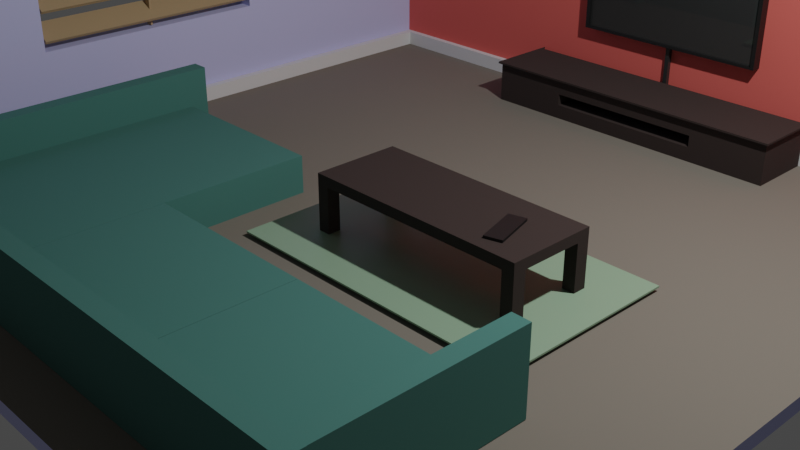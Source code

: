 # Source: low-polt-living-room-4.blend  (saved by Blender 3.5.10; exported with 4.5.12 LTS)
import bpy
from mathutils import Matrix  # noqa: F401  (used for matrix-valued properties, if any)

bpy.ops.wm.read_factory_settings(use_empty=True)
scene = bpy.context.scene
scene.name = 'Scene'

# ---- collections
col_collection = bpy.data.collections.new('Collection'); scene.collection.children.link(col_collection)

# ---- materials (node trees are filled in below, after node groups)
mat_wall1 = bpy.data.materials.new('Wall1')
mat_wall1.alpha_threshold = 0.0
mat_wall1.use_transparent_shadow = False
mat_wall1.roughness = 0.5
mat_wall1.line_color = (0.0, 0.0, 0.0, 1.0)
mat_wall2 = bpy.data.materials.new('Wall2')
mat_wall2.use_transparent_shadow = False
mat_floor = bpy.data.materials.new('Floor')
mat_floor.use_transparent_shadow = False
mat_wood = bpy.data.materials.new('Wood')
mat_wood.use_transparent_shadow = False
mat_carpet = bpy.data.materials.new('Carpet')
mat_carpet.use_transparent_shadow = False
mat_couch = bpy.data.materials.new('Couch')
mat_couch.use_transparent_shadow = False
mat_tv = bpy.data.materials.new('TV')
mat_tv.use_transparent_shadow = False
mat_tv_border = bpy.data.materials.new('TV Border')
mat_tv_border.use_transparent_shadow = False
mat_book1 = bpy.data.materials.new('Book1')
mat_book1.use_transparent_shadow = False
mat_pages = bpy.data.materials.new('Pages')
mat_pages.use_transparent_shadow = False
mat_photo_frame_border = bpy.data.materials.new('Photo Frame Border')
mat_photo_frame_border.use_transparent_shadow = False
mat_photo = bpy.data.materials.new('Photo')
mat_photo.use_transparent_shadow = False
mat_blinds = bpy.data.materials.new('Blinds')
mat_blinds.use_transparent_shadow = False
mat_book2 = bpy.data.materials.new('Book2')
mat_book2.use_transparent_shadow = False
mat_book6 = bpy.data.materials.new('Book6')
mat_book6.use_transparent_shadow = False
mat_book2_003 = bpy.data.materials.new('Book2.003')
mat_book2_003.use_transparent_shadow = False
mat_pagee = bpy.data.materials.new('Pagee')
mat_pagee.use_transparent_shadow = False
mat_book4 = bpy.data.materials.new('Book4')
mat_book4.use_transparent_shadow = False

# ---- material node trees
mat_wall1.use_nodes = True; mat_wall1.node_tree.nodes.clear()
_N = mat_wall1.node_tree.nodes; _L = mat_wall1.node_tree.links
n0 = _N.new('ShaderNodeOutputMaterial'); n0.name = 'Material Output'; n0.location = (300, 300)
n1 = _N.new('ShaderNodeBsdfPrincipled'); n1.name = 'Principled BSDF'; n1.location = (10, 300)
n1.distribution = 'GGX'
n1.subsurface_method = 'RANDOM_WALK_SKIN'
n1.inputs[0].default_value = (0.617, 0.6375, 1.0, 1.0)
n1.inputs[2].default_value = 1.0
n1.inputs[3].default_value = 1.45
n1.inputs[27].default_value = (0.0, 0.0, 0.0, 1.0)
n1.inputs[28].default_value = 1.0
_L.new(n1.outputs[0], n0.inputs[0])
n0.is_active_output = True
mat_wall2.use_nodes = True; mat_wall2.node_tree.nodes.clear()
_N = mat_wall2.node_tree.nodes; _L = mat_wall2.node_tree.links
n0 = _N.new('ShaderNodeBsdfPrincipled'); n0.name = 'Principled BSDF'; n0.location = (10, 300)
n0.distribution = 'GGX'
n0.subsurface_method = 'RANDOM_WALK_SKIN'
n0.inputs[0].default_value = (0.8, 0.1386, 0.115, 1.0)
n0.inputs[2].default_value = 1.0
n0.inputs[3].default_value = 1.45
n0.inputs[27].default_value = (0.0, 0.0, 0.0, 1.0)
n0.inputs[28].default_value = 1.0
n1 = _N.new('ShaderNodeOutputMaterial'); n1.name = 'Material Output'; n1.location = (300, 300)
_L.new(n0.outputs[0], n1.inputs[0])
n1.is_active_output = True
mat_floor.use_nodes = True; mat_floor.node_tree.nodes.clear()
_N = mat_floor.node_tree.nodes; _L = mat_floor.node_tree.links
n0 = _N.new('ShaderNodeBsdfPrincipled'); n0.name = 'Principled BSDF'; n0.location = (10, 300)
n0.distribution = 'GGX'
n0.subsurface_method = 'RANDOM_WALK_SKIN'
n0.inputs[0].default_value = (0.214, 0.191, 0.1574, 1.0)
n0.inputs[2].default_value = 1.0
n0.inputs[3].default_value = 1.45
n0.inputs[27].default_value = (0.0, 0.0, 0.0, 1.0)
n0.inputs[28].default_value = 1.0
n1 = _N.new('ShaderNodeOutputMaterial'); n1.name = 'Material Output'; n1.location = (300, 300)
_L.new(n0.outputs[0], n1.inputs[0])
n1.is_active_output = True
mat_wood.use_nodes = True; mat_wood.node_tree.nodes.clear()
_N = mat_wood.node_tree.nodes; _L = mat_wood.node_tree.links
n0 = _N.new('ShaderNodeBsdfPrincipled'); n0.name = 'Principled BSDF'; n0.location = (10, 300)
n0.distribution = 'GGX'
n0.subsurface_method = 'RANDOM_WALK_SKIN'
n0.inputs[0].default_value = (0.03967, 0.02644, 0.02345, 1.0)
n0.inputs[2].default_value = 1.0
n0.inputs[3].default_value = 1.45
n0.inputs[27].default_value = (0.0, 0.0, 0.0, 1.0)
n0.inputs[28].default_value = 1.0
n1 = _N.new('ShaderNodeOutputMaterial'); n1.name = 'Material Output'; n1.location = (300, 300)
_L.new(n0.outputs[0], n1.inputs[0])
n1.is_active_output = True
mat_carpet.use_nodes = True; mat_carpet.node_tree.nodes.clear()
_N = mat_carpet.node_tree.nodes; _L = mat_carpet.node_tree.links
n0 = _N.new('ShaderNodeBsdfPrincipled'); n0.name = 'Principled BSDF'; n0.location = (10, 300)
n0.distribution = 'GGX'
n0.subsurface_method = 'RANDOM_WALK_SKIN'
n0.inputs[0].default_value = (0.2877, 0.4385, 0.2932, 1.0)
n0.inputs[3].default_value = 1.45
n0.inputs[27].default_value = (0.0, 0.0, 0.0, 1.0)
n0.inputs[28].default_value = 1.0
n1 = _N.new('ShaderNodeOutputMaterial'); n1.name = 'Material Output'; n1.location = (300, 300)
_L.new(n0.outputs[0], n1.inputs[0])
n1.is_active_output = True
mat_couch.use_nodes = True; mat_couch.node_tree.nodes.clear()
_N = mat_couch.node_tree.nodes; _L = mat_couch.node_tree.links
n0 = _N.new('ShaderNodeBsdfPrincipled'); n0.name = 'Principled BSDF'; n0.location = (10, 300)
n0.distribution = 'GGX'
n0.subsurface_method = 'RANDOM_WALK_SKIN'
n0.inputs[0].default_value = (0.06663, 0.2086, 0.1812, 1.0)
n0.inputs[2].default_value = 1.0
n0.inputs[3].default_value = 1.45
n0.inputs[27].default_value = (0.0, 0.0, 0.0, 1.0)
n0.inputs[28].default_value = 1.0
n1 = _N.new('ShaderNodeOutputMaterial'); n1.name = 'Material Output'; n1.location = (300, 300)
_L.new(n0.outputs[0], n1.inputs[0])
n1.is_active_output = True
mat_tv.use_nodes = True; mat_tv.node_tree.nodes.clear()
_N = mat_tv.node_tree.nodes; _L = mat_tv.node_tree.links
n0 = _N.new('ShaderNodeBsdfPrincipled'); n0.name = 'Principled BSDF'; n0.location = (10, 300)
n0.distribution = 'GGX'
n0.subsurface_method = 'RANDOM_WALK_SKIN'
n0.inputs[0].default_value = (0.0331, 0.0331, 0.0331, 1.0)
n0.inputs[2].default_value = 0.0
n0.inputs[3].default_value = 1.45
n0.inputs[27].default_value = (0.0, 0.0, 0.0, 1.0)
n0.inputs[28].default_value = 1.0
n1 = _N.new('ShaderNodeOutputMaterial'); n1.name = 'Material Output'; n1.location = (300, 300)
_L.new(n0.outputs[0], n1.inputs[0])
n1.is_active_output = True
mat_tv_border.use_nodes = True; mat_tv_border.node_tree.nodes.clear()
_N = mat_tv_border.node_tree.nodes; _L = mat_tv_border.node_tree.links
n0 = _N.new('ShaderNodeBsdfPrincipled'); n0.name = 'Principled BSDF'; n0.location = (10, 300)
n0.distribution = 'GGX'
n0.subsurface_method = 'RANDOM_WALK_SKIN'
n0.inputs[0].default_value = (0.009019, 0.009019, 0.009019, 1.0)
n0.inputs[3].default_value = 1.45
n0.inputs[27].default_value = (0.0, 0.0, 0.0, 1.0)
n0.inputs[28].default_value = 1.0
n1 = _N.new('ShaderNodeOutputMaterial'); n1.name = 'Material Output'; n1.location = (300, 300)
_L.new(n0.outputs[0], n1.inputs[0])
n1.is_active_output = True
mat_book1.use_nodes = True; mat_book1.node_tree.nodes.clear()
_N = mat_book1.node_tree.nodes; _L = mat_book1.node_tree.links
n0 = _N.new('ShaderNodeBsdfPrincipled'); n0.name = 'Principled BSDF'; n0.location = (10, 300)
n0.distribution = 'GGX'
n0.subsurface_method = 'RANDOM_WALK_SKIN'
n0.inputs[0].default_value = (0.006834, 0.04955, 0.00529, 1.0)
n0.inputs[2].default_value = 1.0
n0.inputs[3].default_value = 1.45
n0.inputs[27].default_value = (0.0, 0.0, 0.0, 1.0)
n0.inputs[28].default_value = 1.0
n1 = _N.new('ShaderNodeOutputMaterial'); n1.name = 'Material Output'; n1.location = (300, 300)
_L.new(n0.outputs[0], n1.inputs[0])
n1.is_active_output = True
mat_pages.use_nodes = True; mat_pages.node_tree.nodes.clear()
_N = mat_pages.node_tree.nodes; _L = mat_pages.node_tree.links
n0 = _N.new('ShaderNodeBsdfPrincipled'); n0.name = 'Principled BSDF'; n0.location = (10, 300)
n0.distribution = 'GGX'
n0.subsurface_method = 'RANDOM_WALK_SKIN'
n0.inputs[0].default_value = (1.0, 1.0, 1.0, 1.0)
n0.inputs[2].default_value = 1.0
n0.inputs[3].default_value = 1.45
n0.inputs[27].default_value = (0.0, 0.0, 0.0, 1.0)
n0.inputs[28].default_value = 1.0
n1 = _N.new('ShaderNodeOutputMaterial'); n1.name = 'Material Output'; n1.location = (300, 300)
_L.new(n0.outputs[0], n1.inputs[0])
n1.is_active_output = True
mat_photo_frame_border.use_nodes = True; mat_photo_frame_border.node_tree.nodes.clear()
_N = mat_photo_frame_border.node_tree.nodes; _L = mat_photo_frame_border.node_tree.links
n0 = _N.new('ShaderNodeBsdfPrincipled'); n0.name = 'Principled BSDF'; n0.location = (10, 300)
n0.distribution = 'GGX'
n0.subsurface_method = 'RANDOM_WALK_SKIN'
n0.inputs[0].default_value = (0.04696, 0.008267, 0.004322, 1.0)
n0.inputs[3].default_value = 1.45
n0.inputs[27].default_value = (0.0, 0.0, 0.0, 1.0)
n0.inputs[28].default_value = 1.0
n1 = _N.new('ShaderNodeOutputMaterial'); n1.name = 'Material Output'; n1.location = (300, 300)
_L.new(n0.outputs[0], n1.inputs[0])
n1.is_active_output = True
mat_photo.use_nodes = True; mat_photo.node_tree.nodes.clear()
_N = mat_photo.node_tree.nodes; _L = mat_photo.node_tree.links
n0 = _N.new('ShaderNodeBsdfPrincipled'); n0.name = 'Principled BSDF'; n0.location = (10, 300)
n0.distribution = 'GGX'
n0.subsurface_method = 'RANDOM_WALK_SKIN'
n0.inputs[0].default_value = (0.8, 0.4615, 0.3514, 1.0)
n0.inputs[3].default_value = 1.45
n0.inputs[27].default_value = (0.0, 0.0, 0.0, 1.0)
n0.inputs[28].default_value = 1.0
n1 = _N.new('ShaderNodeOutputMaterial'); n1.name = 'Material Output'; n1.location = (300, 300)
_L.new(n0.outputs[0], n1.inputs[0])
n1.is_active_output = True
mat_blinds.use_nodes = True; mat_blinds.node_tree.nodes.clear()
_N = mat_blinds.node_tree.nodes; _L = mat_blinds.node_tree.links
n0 = _N.new('ShaderNodeBsdfPrincipled'); n0.name = 'Principled BSDF'; n0.location = (10, 300)
n0.distribution = 'GGX'
n0.subsurface_method = 'RANDOM_WALK_SKIN'
n0.inputs[0].default_value = (0.4735, 0.3419, 0.1912, 1.0)
n0.inputs[3].default_value = 1.45
n0.inputs[27].default_value = (0.0, 0.0, 0.0, 1.0)
n0.inputs[28].default_value = 1.0
n1 = _N.new('ShaderNodeOutputMaterial'); n1.name = 'Material Output'; n1.location = (300, 300)
_L.new(n0.outputs[0], n1.inputs[0])
n1.is_active_output = True
mat_book2.use_nodes = True; mat_book2.node_tree.nodes.clear()
_N = mat_book2.node_tree.nodes; _L = mat_book2.node_tree.links
n0 = _N.new('ShaderNodeBsdfPrincipled'); n0.name = 'Principled BSDF'; n0.location = (10, 300)
n0.distribution = 'GGX'
n0.subsurface_method = 'RANDOM_WALK_SKIN'
n0.inputs[0].default_value = (0.0009612, 0.001377, 0.03519, 1.0)
n0.inputs[2].default_value = 1.0
n0.inputs[3].default_value = 1.45
n0.inputs[27].default_value = (0.0, 0.0, 0.0, 1.0)
n0.inputs[28].default_value = 1.0
n1 = _N.new('ShaderNodeOutputMaterial'); n1.name = 'Material Output'; n1.location = (300, 300)
_L.new(n0.outputs[0], n1.inputs[0])
n1.is_active_output = True
mat_book6.use_nodes = True; mat_book6.node_tree.nodes.clear()
_N = mat_book6.node_tree.nodes; _L = mat_book6.node_tree.links
n0 = _N.new('ShaderNodeBsdfPrincipled'); n0.name = 'Principled BSDF'; n0.location = (10, 300)
n0.distribution = 'GGX'
n0.subsurface_method = 'RANDOM_WALK_SKIN'
n0.inputs[0].default_value = (0.1574, 0.03903, 0.03359, 1.0)
n0.inputs[2].default_value = 1.0
n0.inputs[3].default_value = 1.45
n0.inputs[27].default_value = (0.0, 0.0, 0.0, 1.0)
n0.inputs[28].default_value = 1.0
n1 = _N.new('ShaderNodeOutputMaterial'); n1.name = 'Material Output'; n1.location = (300, 300)
_L.new(n0.outputs[0], n1.inputs[0])
n1.is_active_output = True
mat_book2_003.use_nodes = True; mat_book2_003.node_tree.nodes.clear()
_N = mat_book2_003.node_tree.nodes; _L = mat_book2_003.node_tree.links
n0 = _N.new('ShaderNodeBsdfPrincipled'); n0.name = 'Principled BSDF'; n0.location = (10, 300)
n0.distribution = 'GGX'
n0.subsurface_method = 'RANDOM_WALK_SKIN'
n0.inputs[0].default_value = (0.001126, 0.004144, 0.03106, 1.0)
n0.inputs[2].default_value = 1.0
n0.inputs[3].default_value = 1.45
n0.inputs[27].default_value = (0.0, 0.0, 0.0, 1.0)
n0.inputs[28].default_value = 1.0
n1 = _N.new('ShaderNodeOutputMaterial'); n1.name = 'Material Output'; n1.location = (300, 300)
_L.new(n0.outputs[0], n1.inputs[0])
n1.is_active_output = True
mat_pagee.use_nodes = True; mat_pagee.node_tree.nodes.clear()
_N = mat_pagee.node_tree.nodes; _L = mat_pagee.node_tree.links
n0 = _N.new('ShaderNodeBsdfPrincipled'); n0.name = 'Principled BSDF'; n0.location = (10, 300)
n0.distribution = 'GGX'
n0.subsurface_method = 'RANDOM_WALK_SKIN'
n0.inputs[2].default_value = 1.0
n0.inputs[3].default_value = 1.45
n0.inputs[27].default_value = (0.0, 0.0, 0.0, 1.0)
n0.inputs[28].default_value = 1.0
n1 = _N.new('ShaderNodeOutputMaterial'); n1.name = 'Material Output'; n1.location = (300, 300)
_L.new(n0.outputs[0], n1.inputs[0])
n1.is_active_output = True
mat_book4.use_nodes = True; mat_book4.node_tree.nodes.clear()
_N = mat_book4.node_tree.nodes; _L = mat_book4.node_tree.links
n0 = _N.new('ShaderNodeBsdfPrincipled'); n0.name = 'Principled BSDF'; n0.location = (10, 300)
n0.distribution = 'GGX'
n0.subsurface_method = 'RANDOM_WALK_SKIN'
n0.inputs[0].default_value = (0.04423, 0.1693, 0.1789, 1.0)
n0.inputs[3].default_value = 1.45
n0.inputs[27].default_value = (0.0, 0.0, 0.0, 1.0)
n0.inputs[28].default_value = 1.0
n1 = _N.new('ShaderNodeOutputMaterial'); n1.name = 'Material Output'; n1.location = (300, 300)
_L.new(n0.outputs[0], n1.inputs[0])
n1.is_active_output = True

# ---- world
world_world = bpy.data.worlds.new('World'); scene.world = world_world
world_world.use_nodes = True; world_world.node_tree.nodes.clear()
_N = world_world.node_tree.nodes; _L = world_world.node_tree.links
n0 = _N.new('ShaderNodeOutputWorld'); n0.name = 'World Output'; n0.location = (300, 300)
n1 = _N.new('ShaderNodeBackground'); n1.name = 'Background'; n1.location = (10, 300)
n1.inputs[0].default_value = (0.05088, 0.05088, 0.05088, 1.0)
_L.new(n1.outputs[0], n0.inputs[0])
n0.is_active_output = True
world_world.color = (0.05088, 0.05088, 0.05088)
world_world.use_sun_shadow = False
world_world.sun_shadow_jitter_overblur = 0.0

# ---- cameras
cam_camera = bpy.data.cameras.new('Camera')
cam_camera.clip_end = 100.0
cam_camera.ortho_scale = 7.314

# ---- lights
light_light = bpy.data.lights.new('Light', 'POINT')
light_light.transmission_factor = 0.0
light_light.energy = 1000.0
light_light.shadow_soft_size = 0.1
light_light.shadow_maximum_resolution = 0.006
light_light.use_absolute_resolution = True

# ---- meshes
me_cube = bpy.data.meshes.new('Cube')
me_cube.from_pydata([(1.0, 1.021, 1.0), (1.0, 1.021, -1.0), (1.0, -1.0, 1.0), (1.0, -1.0, -1.0), (-1.037, 1.021, 1.0), (-1.037, 1.021, -1.0), (-1.037, -1.0, 1.0), (-1.037, -1.0, -1.0), (-0.938, 1.021, -1.0), (-0.938, -1.0, 1.0), (-0.938, -1.0, -1.0), (-0.938, 1.021, 1.0), (-1.037, 0.9296, -1.0), (1.0, 0.9502, 1.0), (-1.037, 0.9296, 1.0), (1.0, 0.9296, -1.0), (-0.938, 0.9296, -1.0), (-0.938, 0.9502, 1.0), (-1.037, 0.9296, -54.58), (-1.037, -1.0, -54.58), (-0.938, 1.021, -54.58), (-1.037, 1.021, -54.58), (1.0, 0.9296, -54.58), (1.0, 1.021, -54.58), (-0.938, -1.0, -54.58), (-0.938, 0.9296, -54.58), (-1.037, 0.2864, -1.0), (-1.037, -0.3568, -1.0), (1.0, 0.2864, 1.0), (1.0, -0.3568, 1.0), (-0.938, 0.2864, -1.0), (-0.938, -0.3568, -1.0), (-0.938, 0.2864, 1.0), (-0.938, -0.3568, 1.0), (-1.037, -0.3568, 1.0), (-1.037, 0.2864, 1.0), (1.0, -0.3568, -1.0), (1.0, 0.2864, -1.0), (-1.037, 0.2864, -54.58), (-1.037, -0.3568, -54.58), (-0.938, 0.2864, -54.58), (-0.938, -0.3568, -54.58), (-1.037, -1.0, -15.1), (-1.037, 0.9296, -15.1), (1.0, 0.9296, -15.1), (1.0, 1.021, -15.1), (-1.037, 1.021, -15.1), (-0.938, 0.9296, -15.1), (-0.938, -1.0, -15.1), (-0.938, 1.021, -15.1), (-0.938, 0.2864, -15.1), (-0.938, -0.3568, -15.1), (-1.037, -0.3568, -15.1), (-1.037, 0.2864, -15.1), (-1.037, 0.9296, -38.16), (1.0, 0.9296, -38.16), (-1.037, 1.021, -38.16), (-0.938, 0.9296, -38.16), (-0.938, 1.021, -38.16), (-0.938, 0.2864, -38.16), (-0.938, -0.3568, -38.16), (-1.037, -0.3568, -38.16), (-1.037, 0.2864, -38.16), (-1.037, -1.0, -38.16), (1.0, 1.021, -38.16), (-0.938, -1.0, -38.16)], [], [(33, 34, 6, 9), (10, 9, 6, 7), (12, 14, 4, 5), (31, 36, 3, 10), (36, 29, 2, 3), (8, 11, 0, 1), (5, 4, 11, 8), (54, 56, 21, 18), (3, 2, 9, 10), (29, 33, 9, 2), (0, 11, 17, 13), (64, 55, 22, 23), (1, 0, 13, 15), (62, 54, 18, 38), (26, 35, 14, 12), (11, 4, 14, 17), (39, 41, 24, 19), (21, 20, 25, 18), (20, 23, 22, 25), (55, 57, 25, 22), (65, 63, 19, 24), (56, 58, 20, 21), (58, 64, 23, 20), (60, 65, 24, 41), (57, 59, 40, 25), (59, 60, 41, 40), (18, 25, 40, 38), (38, 40, 41, 39), (7, 6, 34, 27), (27, 34, 35, 26), (63, 61, 39, 19), (61, 62, 38, 39), (13, 17, 32, 28), (28, 32, 33, 29), (15, 13, 28, 37), (37, 28, 29, 36), (16, 15, 37, 30), (30, 37, 36, 31), (17, 14, 35, 32), (32, 35, 34, 33), (27, 26, 53, 52), (7, 27, 52, 42), (30, 31, 51, 50), (16, 30, 50, 47), (31, 10, 48, 51), (8, 1, 45, 49), (5, 8, 49, 46), (10, 7, 42, 48), (15, 16, 47, 44), (26, 12, 43, 53), (1, 15, 44, 45), (12, 5, 46, 43), (42, 52, 61, 63), (47, 50, 59, 57), (51, 48, 65, 60), (49, 45, 64, 58), (46, 49, 58, 56), (48, 42, 63, 65), (44, 47, 57, 55), (53, 43, 54, 62), (45, 44, 55, 64), (43, 46, 56, 54), (51, 60, 61, 52), (60, 59, 62, 61), (59, 50, 53, 62), (50, 51, 52, 53)])
me_cube.polygons.foreach_set('material_index', [0, 0, 0, 2, 0, 0, 0, 0, 0, 0, 0, 0, 0, 0, 0, 0, 0, 0, 0, 1, 0, 0, 0, 0, 0, 0, 0, 0, 0, 0, 0, 0, 0, 0, 0, 0, 2, 2, 0, 0, 0, 0, 0, 0, 0, 0, 0, 0, 1, 0, 0, 0, 0, 0, 0, 0, 0, 0, 1, 0, 0, 0, 0, 0, 0, 0])
_uv = me_cube.uv_layers.new(name='UVMap')
_uv.uv.foreach_set('vector', [0.8672, 0.6696, 0.875, 0.6696, 0.875, 0.75, 0.8672, 0.75, 0.375, 0.9922, 0.625, 0.9922, 0.625, 1.0, 0.375, 1.0, 0.375, 0.2412, 0.625, 0.2412, 0.625, 0.25, 0.375, 0.25, 0.1328, 0.6696, 0.375, 0.6696, 0.375, 0.75, 0.1328, 0.75, 0.375, 0.6696, 0.625, 0.6696, 0.625, 0.75, 0.375, 0.75, 0.375, 0.2578, 0.625, 0.2578, 0.625, 0.5, 0.375, 0.5, 0.375, 0.25, 0.625, 0.25, 0.625, 0.2578, 0.375, 0.2578, 0.375, 0.2412, 0.375, 0.25, 0.375, 0.25, 0.375, 0.2412, 0.375, 0.75, 0.625, 0.75, 0.625, 0.9922, 0.375, 0.9922, 0.625, 0.6696, 0.8672, 0.6696, 0.8672, 0.75, 0.625, 0.75, 0.625, 0.5, 0.8672, 0.5, 0.8672, 0.5088, 0.625, 0.5088, 0.375, 0.5, 0.375, 0.5088, 0.375, 0.5088, 0.375, 0.5, 0.375, 0.5, 0.625, 0.5, 0.625, 0.5088, 0.375, 0.5088, 0.375, 0.1608, 0.375, 0.2412, 0.375, 0.2412, 0.375, 0.1608, 0.375, 0.1608, 0.625, 0.1608, 0.625, 0.2412, 0.375, 0.2412, 0.8672, 0.5, 0.875, 0.5, 0.875, 0.5088, 0.8672, 0.5088, 0.125, 0.6696, 0.1328, 0.6696, 0.1328, 0.75, 0.125, 0.75, 0.125, 0.5, 0.1328, 0.5, 0.1328, 0.5088, 0.125, 0.5088, 0.1328, 0.5, 0.375, 0.5, 0.375, 0.5088, 0.1328, 0.5088, 0.375, 0.5088, 0.1328, 0.5088, 0.1328, 0.5088, 0.375, 0.5088, 0.375, 0.9922, 0.375, 1.0, 0.375, 1.0, 0.375, 0.9922, 0.375, 0.25, 0.375, 0.2578, 0.375, 0.2578, 0.375, 0.25, 0.375, 0.2578, 0.375, 0.5, 0.375, 0.5, 0.375, 0.2578, 0.1328, 0.6696, 0.1328, 0.75, 0.1328, 0.75, 0.1328, 0.6696, 0.1328, 0.5088, 0.1328, 0.5892, 0.1328, 0.5892, 0.1328, 0.5088, 0.1328, 0.5892, 0.1328, 0.6696, 0.1328, 0.6696, 0.1328, 0.5892, 0.125, 0.5088, 0.1328, 0.5088, 0.1328, 0.5892, 0.125, 0.5892, 0.125, 0.5892, 0.1328, 0.5892, 0.1328, 0.6696, 0.125, 0.6696, 0.375, 0.0, 0.625, 0.0, 0.625, 0.0804, 0.375, 0.0804, 0.375, 0.0804, 0.625, 0.0804, 0.625, 0.1608, 0.375, 0.1608, 0.375, 0.0, 0.375, 0.0804, 0.375, 0.0804, 0.375, 0.0, 0.375, 0.0804, 0.375, 0.1608, 0.375, 0.1608, 0.375, 0.0804, 0.625, 0.5088, 0.8672, 0.5088, 0.8672, 0.5892, 0.625, 0.5892, 0.625, 0.5892, 0.8672, 0.5892, 0.8672, 0.6696, 0.625, 0.6696, 0.375, 0.5088, 0.625, 0.5088, 0.625, 0.5892, 0.375, 0.5892, 0.375, 0.5892, 0.625, 0.5892, 0.625, 0.6696, 0.375, 0.6696, 0.1328, 0.5088, 0.375, 0.5088, 0.375, 0.5892, 0.1328, 0.5892, 0.1328, 0.5892, 0.375, 0.5892, 0.375, 0.6696, 0.1328, 0.6696, 0.8672, 0.5088, 0.875, 0.5088, 0.875, 0.5892, 0.8672, 0.5892, 0.8672, 0.5892, 0.875, 0.5892, 0.875, 0.6696, 0.8672, 0.6696, 0.375, 0.0804, 0.375, 0.1608, 0.375, 0.1608, 0.375, 0.0804, 0.375, 0.0, 0.375, 0.0804, 0.375, 0.0804, 0.375, 0.0, 0.1328, 0.5892, 0.1328, 0.6696, 0.1328, 0.6696, 0.1328, 0.5892, 0.1328, 0.5088, 0.1328, 0.5892, 0.1328, 0.5892, 0.1328, 0.5088, 0.1328, 0.6696, 0.1328, 0.75, 0.1328, 0.75, 0.1328, 0.6696, 0.375, 0.2578, 0.375, 0.5, 0.375, 0.5, 0.375, 0.2578, 0.375, 0.25, 0.375, 0.2578, 0.375, 0.2578, 0.375, 0.25, 0.375, 0.9922, 0.375, 1.0, 0.375, 1.0, 0.375, 0.9922, 0.375, 0.5088, 0.1328, 0.5088, 0.1328, 0.5088, 0.375, 0.5088, 0.375, 0.1608, 0.375, 0.2412, 0.375, 0.2412, 0.375, 0.1608, 0.375, 0.5, 0.375, 0.5088, 0.375, 0.5088, 0.375, 0.5, 0.375, 0.2412, 0.375, 0.25, 0.375, 0.25, 0.375, 0.2412, 0.375, 0.0, 0.375, 0.0804, 0.375, 0.0804, 0.375, 0.0, 0.1328, 0.5088, 0.1328, 0.5892, 0.1328, 0.5892, 0.1328, 0.5088, 0.1328, 0.6696, 0.1328, 0.75, 0.1328, 0.75, 0.1328, 0.6696, 0.375, 0.2578, 0.375, 0.5, 0.375, 0.5, 0.375, 0.2578, 0.375, 0.25, 0.375, 0.2578, 0.375, 0.2578, 0.375, 0.25, 0.375, 0.9922, 0.375, 1.0, 0.375, 1.0, 0.375, 0.9922, 0.375, 0.5088, 0.1328, 0.5088, 0.1328, 0.5088, 0.375, 0.5088, 0.375, 0.1608, 0.375, 0.2412, 0.375, 0.2412, 0.375, 0.1608, 0.375, 0.5, 0.375, 0.5088, 0.375, 0.5088, 0.375, 0.5, 0.375, 0.2412, 0.375, 0.25, 0.375, 0.25, 0.375, 0.2412, 0.1328, 0.6696, 0.1328, 0.6696, 0.375, 0.0804, 0.375, 0.0804, 0.1328, 0.6696, 0.1328, 0.5892, 0.375, 0.1608, 0.375, 0.0804, 0.1328, 0.5892, 0.1328, 0.5892, 0.375, 0.1608, 0.375, 0.1608, 0.1328, 0.5892, 0.1328, 0.6696, 0.375, 0.0804, 0.375, 0.1608])
me_cube.materials.append(mat_wall1)
me_cube.materials.append(mat_wall2)
me_cube.materials.append(mat_floor)
me_cube.use_mirror_vertex_groups = False
me_cube.update()
me_cube_001 = bpy.data.meshes.new('Cube.001')
me_cube_001.from_pydata([(-1.0, 1.0, -1.0), (-1.0, 1.0, 1.0), (1.0, 1.0, -1.0), (1.0, 1.0, 1.0), (-1.0, -0.9789, -1.0), (-1.0, -0.9789, 1.0), (1.0, -0.9789, -1.0), (1.0, -0.9789, 1.0), (-1.0, 0.9813, 1.0), (1.0, 0.9813, -1.0), (-1.0, 0.9813, -1.0), (1.0, 0.9813, 1.0), (1.0, 1.0, 1.0), (1.0, 1.0, -1.0), (1.0, 0.9813, -1.0), (1.0, 0.9813, 1.0), (1.0, 1.0, 1.0), (1.0, 1.0, -1.0), (1.0, 0.9813, -1.0), (1.0, 0.9813, 1.0), (177.4, 1.0, 1.0), (177.4, 1.0, -1.0), (177.4, 0.9813, -1.0), (177.4, 0.9813, 1.0)], [], [(10, 8, 1, 0), (0, 1, 3, 2), (11, 8, 5, 7), (10, 9, 6, 4), (9, 11, 7, 6), (2, 3, 12, 13), (0, 2, 9, 10), (3, 1, 8, 11), (4, 5, 8, 10), (14, 13, 17, 18), (3, 11, 15, 12), (9, 2, 13, 14), (11, 9, 14, 15), (16, 19, 23, 20), (12, 15, 19, 16), (13, 12, 16, 17), (15, 14, 18, 19), (21, 20, 23, 22), (17, 16, 20, 21), (19, 18, 22, 23), (18, 17, 21, 22), (5, 4, 6, 7)])
_uv = me_cube_001.uv_layers.new(name='UVMap')
_uv.uv.foreach_set('vector', [0.375, 0.2477, 0.625, 0.2477, 0.625, 0.25, 0.375, 0.25, 0.375, 0.25, 0.625, 0.25, 0.625, 0.5, 0.375, 0.5, 0.625, 0.5023, 0.875, 0.5023, 0.875, 0.7474, 0.625, 0.7474, 0.125, 0.5023, 0.375, 0.5023, 0.375, 0.7474, 0.125, 0.7474, 0.375, 0.5023, 0.625, 0.5023, 0.625, 0.7474, 0.375, 0.7474, 0.375, 0.5, 0.625, 0.5, 0.625, 0.5, 0.375, 0.5, 0.125, 0.5, 0.375, 0.5, 0.375, 0.5023, 0.125, 0.5023, 0.625, 0.5, 0.875, 0.5, 0.875, 0.5023, 0.625, 0.5023, 0.375, 0.002633, 0.625, 0.002633, 0.625, 0.2477, 0.375, 0.2477, 0.375, 0.5023, 0.375, 0.5, 0.375, 0.5, 0.375, 0.5023, 0.625, 0.5, 0.625, 0.5023, 0.625, 0.5023, 0.625, 0.5, 0.375, 0.5023, 0.375, 0.5, 0.375, 0.5, 0.375, 0.5023, 0.625, 0.5023, 0.375, 0.5023, 0.375, 0.5023, 0.625, 0.5023, 0.625, 0.5, 0.625, 0.5023, 0.625, 0.5023, 0.625, 0.5, 0.625, 0.5, 0.625, 0.5023, 0.625, 0.5023, 0.625, 0.5, 0.375, 0.5, 0.625, 0.5, 0.625, 0.5, 0.375, 0.5, 0.625, 0.5023, 0.375, 0.5023, 0.375, 0.5023, 0.625, 0.5023, 0.375, 0.5, 0.625, 0.5, 0.625, 0.5023, 0.375, 0.5023, 0.375, 0.5, 0.625, 0.5, 0.625, 0.5, 0.375, 0.5, 0.625, 0.5023, 0.375, 0.5023, 0.375, 0.5023, 0.625, 0.5023, 0.375, 0.5023, 0.375, 0.5, 0.375, 0.5, 0.375, 0.5023, 0.625, 0.002633, 0.375, 0.002633, 0.375, 0.7474, 0.625, 0.7474])
me_cube_001.update()
me_cube_002 = bpy.data.meshes.new('Cube.002')
me_cube_002.from_pydata([(1.23, -0.4803, -1.0), (1.23, -0.4803, 1.0), (1.23, 0.0, -1.0), (1.23, 0.0, 1.0), (0.0, -0.4803, -1.0), (0.0, -0.4803, 1.0), (0.0, 0.0, 1.0), (0.0, 0.0, -1.0), (1.097, -0.4803, -1.0), (1.097, 0.0, 1.0), (1.097, -0.4803, 1.0), (1.097, 0.0, -1.0), (1.23, -0.3362, 1.0), (1.23, -0.3362, -1.0), (0.0, -0.3362, 1.0), (0.0, -0.3362, -1.0), (1.097, -0.3362, 1.0), (1.097, -0.3362, -1.0), (1.23, -0.3362, 1.0), (1.23, -0.4803, 1.0), (1.097, -0.4803, 1.0), (1.097, -0.3362, 1.0), (1.23, -0.3362, 11.02), (1.23, -0.4803, 11.02), (1.097, -0.4803, 11.02), (1.097, -0.3362, 11.02)], [], [(13, 12, 1, 0), (17, 13, 0, 8), (16, 14, 5, 10), (8, 10, 5, 4), (0, 1, 10, 8), (16, 10, 20, 21), (15, 17, 8, 4), (7, 11, 17, 15), (3, 9, 16, 12), (9, 6, 14, 16), (11, 2, 13, 17), (2, 3, 12, 13), (21, 20, 24, 25), (12, 16, 21, 18), (10, 1, 19, 20), (1, 12, 18, 19), (22, 25, 24, 23), (19, 18, 22, 23), (18, 21, 25, 22), (20, 19, 23, 24)])
_uv = me_cube_002.uv_layers.new(name='UVMap')
_uv.uv.foreach_set('vector', [0.375, 0.7125, 0.625, 0.7125, 0.625, 0.75, 0.375, 0.75, 0.3614, 0.7125, 0.375, 0.7125, 0.375, 0.75, 0.3614, 0.75, 0.6386, 0.7125, 0.75, 0.7125, 0.75, 0.75, 0.6386, 0.75, 0.375, 0.7636, 0.625, 0.7636, 0.625, 0.875, 0.375, 0.875, 0.375, 0.75, 0.625, 0.75, 0.625, 0.7636, 0.375, 0.7636, 0.6386, 0.7125, 0.6386, 0.75, 0.6386, 0.75, 0.6386, 0.7125, 0.25, 0.7125, 0.3614, 0.7125, 0.3614, 0.75, 0.25, 0.75, 0.25, 0.625, 0.3614, 0.625, 0.3614, 0.7125, 0.25, 0.7125, 0.625, 0.625, 0.6386, 0.625, 0.6386, 0.7125, 0.625, 0.7125, 0.6386, 0.625, 0.75, 0.625, 0.75, 0.7125, 0.6386, 0.7125, 0.3614, 0.625, 0.375, 0.625, 0.375, 0.7125, 0.3614, 0.7125, 0.375, 0.625, 0.625, 0.625, 0.625, 0.7125, 0.375, 0.7125, 0.6386, 0.7125, 0.6386, 0.75, 0.6386, 0.75, 0.6386, 0.7125, 0.625, 0.7125, 0.6386, 0.7125, 0.6386, 0.7125, 0.625, 0.7125, 0.625, 0.7636, 0.625, 0.75, 0.625, 0.75, 0.625, 0.7636, 0.625, 0.75, 0.625, 0.7125, 0.625, 0.7125, 0.625, 0.75, 0.625, 0.7125, 0.6386, 0.7125, 0.6386, 0.75, 0.625, 0.75, 0.625, 0.75, 0.625, 0.7125, 0.625, 0.7125, 0.625, 0.75, 0.625, 0.7125, 0.6386, 0.7125, 0.6386, 0.7125, 0.625, 0.7125, 0.625, 0.7636, 0.625, 0.75, 0.625, 0.75, 0.625, 0.7636])
me_cube_002.materials.append(mat_wood)
me_cube_002.update()
me_cube_003 = bpy.data.meshes.new('Cube.003')
me_cube_003.from_pydata([(-1.0, -1.0, -1.0), (-1.0, -1.0, 1.0), (-1.0, 1.0, -1.0), (-1.0, 1.0, 1.0), (1.0, -1.0, -1.0), (1.0, -1.0, 1.0), (1.0, 1.0, -1.0), (1.0, 1.0, 1.0)], [], [(0, 1, 3, 2), (2, 3, 7, 6), (6, 7, 5, 4), (4, 5, 1, 0), (2, 6, 4, 0), (7, 3, 1, 5)])
_uv = me_cube_003.uv_layers.new(name='UVMap')
_uv.uv.foreach_set('vector', [0.375, 0.0, 0.625, 0.0, 0.625, 0.25, 0.375, 0.25, 0.375, 0.25, 0.625, 0.25, 0.625, 0.5, 0.375, 0.5, 0.375, 0.5, 0.625, 0.5, 0.625, 0.75, 0.375, 0.75, 0.375, 0.75, 0.625, 0.75, 0.625, 1.0, 0.375, 1.0, 0.125, 0.5, 0.375, 0.5, 0.375, 0.75, 0.125, 0.75, 0.625, 0.5, 0.875, 0.5, 0.875, 0.75, 0.625, 0.75])
me_cube_003.materials.append(mat_carpet)
me_cube_003.update()
me_cube_005 = bpy.data.meshes.new('Cube.005')
me_cube_005.from_pydata([(-1.0, -1.0, -1.0), (-1.0, -1.0, 1.0), (-1.0, 1.0, -1.0), (-1.0, 1.0, 1.0), (1.0, -1.0, -1.0), (1.0, -1.0, 1.0), (1.0, 1.0, -1.0), (1.0, 1.0, 1.0)], [], [(0, 1, 3, 2), (2, 3, 7, 6), (6, 7, 5, 4), (4, 5, 1, 0), (2, 6, 4, 0), (7, 3, 1, 5)])
_uv = me_cube_005.uv_layers.new(name='UVMap')
_uv.uv.foreach_set('vector', [0.375, 0.0, 0.625, 0.0, 0.625, 0.25, 0.375, 0.25, 0.375, 0.25, 0.625, 0.25, 0.625, 0.5, 0.375, 0.5, 0.375, 0.5, 0.625, 0.5, 0.625, 0.75, 0.375, 0.75, 0.375, 0.75, 0.625, 0.75, 0.625, 1.0, 0.375, 1.0, 0.125, 0.5, 0.375, 0.5, 0.375, 0.75, 0.125, 0.75, 0.625, 0.5, 0.875, 0.5, 0.875, 0.75, 0.625, 0.75])
me_cube_005.materials.append(mat_couch)
me_cube_005.update()
me_cube_006 = bpy.data.meshes.new('Cube.006')
me_cube_006.from_pydata([(-1.0, -1.0, -1.0), (-1.0, -1.0, 1.0), (-1.0, 1.0, -1.0), (-1.0, 1.0, 1.0), (1.0, -1.0, -1.0), (1.0, -1.0, 1.0), (1.0, 1.0, -1.0), (1.0, 1.0, 1.0)], [], [(0, 1, 3, 2), (2, 3, 7, 6), (6, 7, 5, 4), (4, 5, 1, 0), (2, 6, 4, 0), (7, 3, 1, 5)])
_uv = me_cube_006.uv_layers.new(name='UVMap')
_uv.uv.foreach_set('vector', [0.375, 0.0, 0.625, 0.0, 0.625, 0.25, 0.375, 0.25, 0.375, 0.25, 0.625, 0.25, 0.625, 0.5, 0.375, 0.5, 0.375, 0.5, 0.625, 0.5, 0.625, 0.75, 0.375, 0.75, 0.375, 0.75, 0.625, 0.75, 0.625, 1.0, 0.375, 1.0, 0.125, 0.5, 0.375, 0.5, 0.375, 0.75, 0.125, 0.75, 0.625, 0.5, 0.875, 0.5, 0.875, 0.75, 0.625, 0.75])
me_cube_006.materials.append(mat_couch)
me_cube_006.update()
me_cube_010 = bpy.data.meshes.new('Cube.010')
me_cube_010.from_pydata([(-1.0, -1.0, -1.0), (-1.0, -1.0, 1.0), (-1.0, 1.0, -1.0), (-1.0, 1.0, 1.0), (1.0, -1.0, -1.0), (1.0, -1.0, 1.0), (1.0, 1.0, -1.0), (1.0, 1.0, 1.0)], [], [(0, 1, 3, 2), (2, 3, 7, 6), (6, 7, 5, 4), (4, 5, 1, 0), (2, 6, 4, 0), (7, 3, 1, 5)])
_uv = me_cube_010.uv_layers.new(name='UVMap')
_uv.uv.foreach_set('vector', [0.375, 0.0, 0.625, 0.0, 0.625, 0.25, 0.375, 0.25, 0.375, 0.25, 0.625, 0.25, 0.625, 0.5, 0.375, 0.5, 0.375, 0.5, 0.625, 0.5, 0.625, 0.75, 0.375, 0.75, 0.375, 0.75, 0.625, 0.75, 0.625, 1.0, 0.375, 1.0, 0.125, 0.5, 0.375, 0.5, 0.375, 0.75, 0.125, 0.75, 0.625, 0.5, 0.875, 0.5, 0.875, 0.75, 0.625, 0.75])
me_cube_010.materials.append(mat_couch)
me_cube_010.update()
me_cube_013 = bpy.data.meshes.new('Cube.013')
me_cube_013.from_pydata([(-1.0, -1.0, -1.0), (-1.0, -1.0, 1.0), (-1.0, 1.0, -1.0), (-1.0, 1.0, 1.0), (1.0, -1.0, -1.0), (1.0, -1.0, 1.0), (1.0, 1.0, -1.0), (1.0, 1.0, 1.0)], [], [(0, 1, 3, 2), (2, 3, 7, 6), (6, 7, 5, 4), (4, 5, 1, 0), (2, 6, 4, 0), (7, 3, 1, 5)])
_uv = me_cube_013.uv_layers.new(name='UVMap')
_uv.uv.foreach_set('vector', [0.375, 0.0, 0.625, 0.0, 0.625, 0.25, 0.375, 0.25, 0.375, 0.25, 0.625, 0.25, 0.625, 0.5, 0.375, 0.5, 0.375, 0.5, 0.625, 0.5, 0.625, 0.75, 0.375, 0.75, 0.375, 0.75, 0.625, 0.75, 0.625, 1.0, 0.375, 1.0, 0.125, 0.5, 0.375, 0.5, 0.375, 0.75, 0.125, 0.75, 0.625, 0.5, 0.875, 0.5, 0.875, 0.75, 0.625, 0.75])
me_cube_013.materials.append(mat_couch)
me_cube_013.update()
me_cube_014 = bpy.data.meshes.new('Cube.014')
me_cube_014.from_pydata([(-0.9619, -1.0, -0.9619), (-0.9619, -1.0, 0.9619), (-1.0, 1.0, -1.0), (-1.0, 1.0, 1.0), (0.9619, -1.0, -0.9619), (0.9619, -1.0, 0.9619), (1.0, 1.0, -1.0), (1.0, 1.0, 1.0), (-1.0, -1.0, -1.0), (-1.0, -1.0, 1.0), (1.0, -1.0, 1.0), (1.0, -1.0, -1.0), (-0.9619, -0.3772, -0.9619), (-0.9619, -0.3772, 0.9619), (0.9619, -0.3772, 0.9619), (0.9619, -0.3772, -0.9619)], [], [(8, 9, 3, 2), (2, 3, 7, 6), (6, 7, 10, 11), (5, 1, 13, 14), (2, 6, 11, 8), (7, 3, 9, 10), (0, 1, 9, 8), (5, 4, 11, 10), (4, 0, 8, 11), (1, 5, 10, 9), (15, 14, 13, 12), (4, 5, 14, 15), (0, 4, 15, 12), (1, 0, 12, 13)])
me_cube_014.polygons.foreach_set('material_index', [1, 1, 1, 1, 1, 1, 1, 1, 1, 1, 0, 1, 1, 1])
_uv = me_cube_014.uv_layers.new(name='UVMap')
_uv.uv.foreach_set('vector', [0.375, 0.0, 0.625, 0.0, 0.625, 0.25, 0.375, 0.25, 0.375, 0.25, 0.625, 0.25, 0.625, 0.5, 0.375, 0.5, 0.375, 0.5, 0.625, 0.5, 0.625, 0.75, 0.375, 0.75, 0.6202, 0.7548, 0.6202, 0.9952, 0.6202, 0.9952, 0.6202, 0.7548, 0.125, 0.5, 0.375, 0.5, 0.375, 0.75, 0.125, 0.75, 0.625, 0.5, 0.875, 0.5, 0.875, 0.75, 0.625, 0.75, 0.3798, 0.9952, 0.6202, 0.9952, 0.625, 1.0, 0.375, 1.0, 0.6202, 0.7548, 0.3798, 0.7548, 0.375, 0.75, 0.625, 0.75, 0.3798, 0.7548, 0.3798, 0.9952, 0.375, 1.0, 0.375, 0.75, 0.6202, 0.9952, 0.6202, 0.7548, 0.625, 0.75, 0.625, 1.0, 0.3798, 0.7548, 0.6202, 0.7548, 0.6202, 0.9952, 0.3798, 0.9952, 0.3798, 0.7548, 0.6202, 0.7548, 0.6202, 0.7548, 0.3798, 0.7548, 0.3798, 0.9952, 0.3798, 0.7548, 0.3798, 0.7548, 0.3798, 0.9952, 0.6202, 0.9952, 0.3798, 0.9952, 0.3798, 0.9952, 0.6202, 0.9952])
me_cube_014.materials.append(mat_tv)
me_cube_014.materials.append(mat_tv_border)
me_cube_014.update()
me_cube_015 = bpy.data.meshes.new('Cube.015')
me_cube_015.from_pydata([(-1.0, -1.0, -1.0), (-1.0, -1.0, 1.0), (-1.0, 1.0, -1.0), (-1.0, 1.0, 1.0), (1.0, -1.0, -1.0), (1.0, -1.0, 1.0), (1.0, 1.0, -1.0), (1.0, 1.0, 1.0), (-1.0, -1.0, 0.9101), (-1.0, 1.0, 0.9101), (1.0, 1.0, 0.9101), (1.0, -1.0, 0.9101), (-1.0, -1.0, 0.9101), (-1.0, -1.0, 1.0), (1.0, -1.0, 1.0), (1.0, -1.0, 0.9101), (-1.0, -1.0, 0.9101), (-1.0, -1.0, 1.0), (1.0, -1.0, 1.0), (1.0, -1.0, 0.9101), (-1.0, -1.0, 0.9101), (-1.0, -1.0, 1.0), (-1.0, 1.0, 1.0), (1.0, 1.0, 1.0), (1.0, -1.0, 1.0), (-1.0, 1.0, 0.9101), (1.0, 1.0, 0.9101), (1.0, -1.0, 0.9101), (-1.0, -1.0, 0.9101), (-1.0, -1.0, 1.0), (1.0, -1.0, 1.0), (1.0, -1.0, 0.9101), (-1.017, -1.1, 0.9101), (-1.017, -1.1, 1.0), (-1.017, 1.201, 1.0), (1.017, 1.201, 1.0), (1.017, -1.1, 1.0), (-1.017, 1.201, 0.9101), (1.017, 1.201, 0.9101), (1.017, -1.1, 0.9101), (-1.017, -1.1, 0.9101), (-1.017, -1.1, 1.0), (1.017, -1.1, 1.0), (1.017, -1.1, 0.9101), (0.5, 1.0, -1.0), (0.0, 1.0, -1.0), (-0.5, 1.0, -1.0), (-0.5, 1.0, 1.0), (0.0, 1.0, 1.0), (0.5, 1.0, 1.0), (-0.5, -1.0, -1.0), (0.0, -1.0, -1.0), (0.5, -1.0, -1.0), (0.5, -1.0, 1.0), (0.0, -1.0, 1.0), (-0.5, -1.0, 1.0), (0.5, -1.0, 0.9101), (0.0, -1.0, 0.9101), (-0.5, -1.0, 0.9101), (-0.5, 1.0, 0.9101), (0.0, 1.0, 0.9101), (0.5, 1.0, 0.9101), (0.5, -1.0, 1.0), (0.0, -1.0, 1.0), (-0.5, -1.0, 1.0), (0.5, -1.0, 0.9101), (0.0, -1.0, 0.9101), (-0.5, -1.0, 0.9101), (0.5, -1.0, 1.0), (0.0, -1.0, 1.0), (-0.5, -1.0, 1.0), (0.5, -1.0, 0.9101), (0.0, -1.0, 0.9101), (-0.5, -1.0, 0.9101), (0.5, -1.0, 1.0), (0.0, -1.0, 1.0), (-0.5, -1.0, 1.0), (0.5, -1.0, 0.9101), (0.0, -1.0, 0.9101), (-0.5, -1.0, 0.9101), (0.5083, -1.1, 1.0), (0.0, -1.1, 1.0), (-0.5083, -1.1, 1.0), (0.5083, -1.1, 0.9101), (0.0, -1.1, 0.9101), (-0.5083, -1.1, 0.9101), (-1.0, 1.0, 0.2163), (1.0, 1.0, 0.2163), (1.0, -1.0, 0.2163), (-1.0, -1.0, 0.2163), (-0.5, 1.0, 0.2163), (0.0, 1.0, 0.2163), (0.5, 1.0, 0.2163), (0.5, -1.0, 0.2163), (0.0, -1.0, 0.2163), (-0.5, -1.0, 0.2163), (-1.0, 1.0, -0.333), (1.0, 1.0, -0.333), (1.0, -1.0, -0.333), (-0.5, 1.0, -0.333), (0.0, 1.0, -0.333), (0.5, 1.0, -0.333), (0.5, -1.0, -0.333), (0.0, -1.0, -0.333), (-0.5, -1.0, -0.333), (-1.0, -1.0, -0.333), (0.0, 0.6912, 0.2163), (-0.5, 0.6912, 0.2163), (0.5, 0.6912, 0.2163), (0.5, 0.6912, -0.333), (0.0, 0.6912, -0.333), (-0.5, 0.6912, -0.333)], [], [(7, 5, 24, 23), (61, 49, 7, 10), (8, 1, 21, 20), (56, 11, 15, 65), (44, 6, 4, 52), (47, 3, 1, 55), (95, 58, 8, 89), (87, 10, 11, 88), (92, 61, 10, 87), (89, 8, 9, 86), (13, 12, 16, 17), (1, 8, 12, 13), (11, 5, 14, 15), (55, 1, 13, 64), (17, 16, 28, 29), (65, 15, 19, 71), (64, 13, 17, 70), (15, 14, 18, 19), (27, 26, 38, 39), (76, 29, 41, 82), (23, 24, 36, 35), (5, 11, 27, 24), (70, 17, 29, 76), (1, 3, 22, 21), (9, 8, 20, 25), (19, 18, 30, 31), (3, 9, 25, 22), (11, 10, 26, 27), (71, 19, 31, 77), (10, 7, 23, 26), (32, 33, 34, 37), (38, 35, 36, 39), (85, 82, 41, 40), (22, 25, 37, 34), (31, 30, 42, 43), (20, 21, 33, 32), (25, 20, 32, 37), (26, 23, 35, 38), (77, 31, 43, 83), (21, 22, 34, 33), (29, 28, 40, 41), (24, 27, 39, 36), (28, 79, 85, 40), (79, 78, 84, 85), (78, 77, 83, 84), (43, 42, 80, 83), (83, 80, 81, 84), (84, 81, 82, 85), (16, 73, 79, 28), (73, 72, 78, 79), (72, 71, 77, 78), (18, 68, 74, 30), (68, 69, 75, 74), (69, 70, 76, 75), (30, 74, 80, 42), (74, 75, 81, 80), (75, 76, 82, 81), (14, 62, 68, 18), (62, 63, 69, 68), (63, 64, 70, 69), (12, 67, 73, 16), (67, 66, 72, 73), (66, 65, 71, 72), (5, 53, 62, 14), (53, 54, 63, 62), (54, 55, 64, 63), (86, 9, 59, 90), (90, 59, 60, 91), (91, 60, 61, 92), (88, 11, 56, 93), (93, 56, 57, 94), (94, 57, 58, 95), (7, 49, 53, 5), (49, 48, 54, 53), (48, 47, 55, 54), (2, 46, 50, 0), (46, 45, 51, 50), (45, 44, 52, 51), (8, 58, 67, 12), (58, 57, 66, 67), (57, 56, 65, 66), (9, 3, 47, 59), (59, 47, 48, 60), (60, 48, 49, 61), (104, 103, 110, 111), (94, 95, 107, 106), (98, 88, 93, 102), (100, 91, 92, 101), (99, 90, 91, 100), (96, 86, 90, 99), (105, 89, 86, 96), (101, 92, 87, 97), (97, 87, 88, 98), (104, 95, 89, 105), (50, 104, 105, 0), (6, 97, 98, 4), (44, 101, 97, 6), (0, 105, 96, 2), (2, 96, 99, 46), (46, 99, 100, 45), (45, 100, 101, 44), (4, 98, 102, 52), (52, 102, 103, 51), (51, 103, 104, 50), (110, 106, 107, 111), (109, 108, 106, 110), (95, 104, 111, 107), (102, 93, 108, 109), (93, 94, 106, 108), (103, 102, 109, 110)])
_uv = me_cube_015.uv_layers.new(name='UVMap')
_uv.uv.foreach_set('vector', [0.625, 0.5, 0.625, 0.75, 0.625, 0.75, 0.625, 0.5, 0.6138, 0.4375, 0.625, 0.4375, 0.625, 0.5, 0.6138, 0.5, 0.6138, 0.0, 0.625, 0.0, 0.625, 0.0, 0.6138, 0.0, 0.6138, 0.8125, 0.6138, 0.75, 0.6138, 0.75, 0.6138, 0.8125, 0.3125, 0.5, 0.375, 0.5, 0.375, 0.75, 0.3125, 0.75, 0.8125, 0.5, 0.875, 0.5, 0.875, 0.75, 0.8125, 0.75, 0.527, 0.9375, 0.6138, 0.9375, 0.6138, 1.0, 0.527, 1.0, 0.527, 0.5, 0.6138, 0.5, 0.6138, 0.75, 0.527, 0.75, 0.527, 0.4375, 0.6138, 0.4375, 0.6138, 0.5, 0.527, 0.5, 0.527, 0.0, 0.6138, 0.0, 0.6138, 0.25, 0.527, 0.25, 0.625, 0.0, 0.6138, 0.0, 0.6138, 0.0, 0.625, 0.0, 0.625, 0.0, 0.6138, 0.0, 0.6138, 0.0, 0.625, 0.0, 0.6138, 0.75, 0.625, 0.75, 0.625, 0.75, 0.6138, 0.75, 0.8125, 0.75, 0.875, 0.75, 0.875, 0.75, 0.8125, 0.75, 0.625, 0.0, 0.6138, 0.0, 0.6138, 0.0, 0.625, 0.0, 0.6138, 0.8125, 0.6138, 0.75, 0.6138, 0.75, 0.6138, 0.8125, 0.8125, 0.75, 0.875, 0.75, 0.875, 0.75, 0.8125, 0.75, 0.6138, 0.75, 0.625, 0.75, 0.625, 0.75, 0.6138, 0.75, 0.6138, 0.75, 0.6138, 0.5, 0.6138, 0.5, 0.6138, 0.75, 0.8125, 0.75, 0.875, 0.75, 0.875, 0.75, 0.8125, 0.75, 0.625, 0.5, 0.625, 0.75, 0.625, 0.75, 0.625, 0.5, 0.625, 0.75, 0.6138, 0.75, 0.6138, 0.75, 0.625, 0.75, 0.8125, 0.75, 0.875, 0.75, 0.875, 0.75, 0.8125, 0.75, 0.875, 0.75, 0.875, 0.5, 0.875, 0.5, 0.875, 0.75, 0.6138, 0.25, 0.6138, 0.0, 0.6138, 0.0, 0.6138, 0.25, 0.6138, 0.75, 0.625, 0.75, 0.625, 0.75, 0.6138, 0.75, 0.625, 0.25, 0.6138, 0.25, 0.6138, 0.25, 0.625, 0.25, 0.6138, 0.75, 0.6138, 0.5, 0.6138, 0.5, 0.6138, 0.75, 0.6138, 0.8125, 0.6138, 0.75, 0.6138, 0.75, 0.6138, 0.8125, 0.6138, 0.5, 0.625, 0.5, 0.625, 0.5, 0.6138, 0.5, 0.6138, 0.0, 0.625, 0.0, 0.625, 0.25, 0.6138, 0.25, 0.6138, 0.5, 0.625, 0.5, 0.625, 0.75, 0.6138, 0.75, 0.6138, 0.9375, 0.625, 0.9375, 0.625, 1.0, 0.6138, 1.0, 0.625, 0.25, 0.6138, 0.25, 0.6138, 0.25, 0.625, 0.25, 0.6138, 0.75, 0.625, 0.75, 0.625, 0.75, 0.6138, 0.75, 0.6138, 0.0, 0.625, 0.0, 0.625, 0.0, 0.6138, 0.0, 0.6138, 0.25, 0.6138, 0.0, 0.6138, 0.0, 0.6138, 0.25, 0.6138, 0.5, 0.625, 0.5, 0.625, 0.5, 0.6138, 0.5, 0.6138, 0.8125, 0.6138, 0.75, 0.6138, 0.75, 0.6138, 0.8125, 0.875, 0.75, 0.875, 0.5, 0.875, 0.5, 0.875, 0.75, 0.625, 0.0, 0.6138, 0.0, 0.6138, 0.0, 0.625, 0.0, 0.625, 0.75, 0.6138, 0.75, 0.6138, 0.75, 0.625, 0.75, 0.6138, 1.0, 0.6138, 0.9375, 0.6138, 0.9375, 0.6138, 1.0, 0.6138, 0.9375, 0.6138, 0.875, 0.6138, 0.875, 0.6138, 0.9375, 0.6138, 0.875, 0.6138, 0.8125, 0.6138, 0.8125, 0.6138, 0.875, 0.6138, 0.75, 0.625, 0.75, 0.625, 0.8125, 0.6138, 0.8125, 0.6138, 0.8125, 0.625, 0.8125, 0.625, 0.875, 0.6138, 0.875, 0.6138, 0.875, 0.625, 0.875, 0.625, 0.9375, 0.6138, 0.9375, 0.6138, 1.0, 0.6138, 0.9375, 0.6138, 0.9375, 0.6138, 1.0, 0.6138, 0.9375, 0.6138, 0.875, 0.6138, 0.875, 0.6138, 0.9375, 0.6138, 0.875, 0.6138, 0.8125, 0.6138, 0.8125, 0.6138, 0.875, 0.625, 0.75, 0.6875, 0.75, 0.6875, 0.75, 0.625, 0.75, 0.6875, 0.75, 0.75, 0.75, 0.75, 0.75, 0.6875, 0.75, 0.75, 0.75, 0.8125, 0.75, 0.8125, 0.75, 0.75, 0.75, 0.625, 0.75, 0.6875, 0.75, 0.6875, 0.75, 0.625, 0.75, 0.6875, 0.75, 0.75, 0.75, 0.75, 0.75, 0.6875, 0.75, 0.75, 0.75, 0.8125, 0.75, 0.8125, 0.75, 0.75, 0.75, 0.625, 0.75, 0.6875, 0.75, 0.6875, 0.75, 0.625, 0.75, 0.6875, 0.75, 0.75, 0.75, 0.75, 0.75, 0.6875, 0.75, 0.75, 0.75, 0.8125, 0.75, 0.8125, 0.75, 0.75, 0.75, 0.6138, 1.0, 0.6138, 0.9375, 0.6138, 0.9375, 0.6138, 1.0, 0.6138, 0.9375, 0.6138, 0.875, 0.6138, 0.875, 0.6138, 0.9375, 0.6138, 0.875, 0.6138, 0.8125, 0.6138, 0.8125, 0.6138, 0.875, 0.625, 0.75, 0.6875, 0.75, 0.6875, 0.75, 0.625, 0.75, 0.6875, 0.75, 0.75, 0.75, 0.75, 0.75, 0.6875, 0.75, 0.75, 0.75, 0.8125, 0.75, 0.8125, 0.75, 0.75, 0.75, 0.527, 0.25, 0.6138, 0.25, 0.6138, 0.3125, 0.527, 0.3125, 0.527, 0.3125, 0.6138, 0.3125, 0.6138, 0.375, 0.527, 0.375, 0.527, 0.375, 0.6138, 0.375, 0.6138, 0.4375, 0.527, 0.4375, 0.527, 0.75, 0.6138, 0.75, 0.6138, 0.8125, 0.527, 0.8125, 0.527, 0.8125, 0.6138, 0.8125, 0.6138, 0.875, 0.527, 0.875, 0.527, 0.875, 0.6138, 0.875, 0.6138, 0.9375, 0.527, 0.9375, 0.625, 0.5, 0.6875, 0.5, 0.6875, 0.75, 0.625, 0.75, 0.6875, 0.5, 0.75, 0.5, 0.75, 0.75, 0.6875, 0.75, 0.75, 0.5, 0.8125, 0.5, 0.8125, 0.75, 0.75, 0.75, 0.125, 0.5, 0.1875, 0.5, 0.1875, 0.75, 0.125, 0.75, 0.1875, 0.5, 0.25, 0.5, 0.25, 0.75, 0.1875, 0.75, 0.25, 0.5, 0.3125, 0.5, 0.3125, 0.75, 0.25, 0.75, 0.6138, 1.0, 0.6138, 0.9375, 0.6138, 0.9375, 0.6138, 1.0, 0.6138, 0.9375, 0.6138, 0.875, 0.6138, 0.875, 0.6138, 0.9375, 0.6138, 0.875, 0.6138, 0.8125, 0.6138, 0.8125, 0.6138, 0.875, 0.6138, 0.25, 0.625, 0.25, 0.625, 0.3125, 0.6138, 0.3125, 0.6138, 0.3125, 0.625, 0.3125, 0.625, 0.375, 0.6138, 0.375, 0.6138, 0.375, 0.625, 0.375, 0.625, 0.4375, 0.6138, 0.4375, 0.4584, 0.9375, 0.4584, 0.875, 0.4584, 0.875, 0.4584, 0.9375, 0.527, 0.875, 0.527, 0.9375, 0.527, 0.9375, 0.527, 0.875, 0.4584, 0.75, 0.527, 0.75, 0.527, 0.8125, 0.4584, 0.8125, 0.4584, 0.375, 0.527, 0.375, 0.527, 0.4375, 0.4584, 0.4375, 0.4584, 0.3125, 0.527, 0.3125, 0.527, 0.375, 0.4584, 0.375, 0.4584, 0.25, 0.527, 0.25, 0.527, 0.3125, 0.4584, 0.3125, 0.4584, 0.0, 0.527, 0.0, 0.527, 0.25, 0.4584, 0.25, 0.4584, 0.4375, 0.527, 0.4375, 0.527, 0.5, 0.4584, 0.5, 0.4584, 0.5, 0.527, 0.5, 0.527, 0.75, 0.4584, 0.75, 0.4584, 0.9375, 0.527, 0.9375, 0.527, 1.0, 0.4584, 1.0, 0.375, 0.9375, 0.4584, 0.9375, 0.4584, 1.0, 0.375, 1.0, 0.375, 0.5, 0.4584, 0.5, 0.4584, 0.75, 0.375, 0.75, 0.375, 0.4375, 0.4584, 0.4375, 0.4584, 0.5, 0.375, 0.5, 0.375, 0.0, 0.4584, 0.0, 0.4584, 0.25, 0.375, 0.25, 0.375, 0.25, 0.4584, 0.25, 0.4584, 0.3125, 0.375, 0.3125, 0.375, 0.3125, 0.4584, 0.3125, 0.4584, 0.375, 0.375, 0.375, 0.375, 0.375, 0.4584, 0.375, 0.4584, 0.4375, 0.375, 0.4375, 0.375, 0.75, 0.4584, 0.75, 0.4584, 0.8125, 0.375, 0.8125, 0.375, 0.8125, 0.4584, 0.8125, 0.4584, 0.875, 0.375, 0.875, 0.375, 0.875, 0.4584, 0.875, 0.4584, 0.9375, 0.375, 0.9375, 0.4584, 0.875, 0.527, 0.875, 0.527, 0.9375, 0.4584, 0.9375, 0.4584, 0.8125, 0.527, 0.8125, 0.527, 0.875, 0.4584, 0.875, 0.527, 0.9375, 0.4584, 0.9375, 0.4584, 0.9375, 0.527, 0.9375, 0.4584, 0.8125, 0.527, 0.8125, 0.527, 0.8125, 0.4584, 0.8125, 0.527, 0.8125, 0.527, 0.875, 0.527, 0.875, 0.527, 0.8125, 0.4584, 0.875, 0.4584, 0.8125, 0.4584, 0.8125, 0.4584, 0.875])
me_cube_015.materials.append(mat_wood)
me_cube_015.update()
me_cube_016 = bpy.data.meshes.new('Cube.016')
me_cube_016.from_pydata([(-1.0, -1.0, -1.0), (-1.0, -1.0, 1.0), (-1.0, 1.0, -1.0), (-1.0, 1.0, 1.0), (1.0, -1.0, -1.0), (1.0, -1.0, 1.0), (1.0, 1.0, -1.0), (1.0, 1.0, 1.0)], [], [(0, 1, 3, 2), (2, 3, 7, 6), (6, 7, 5, 4), (4, 5, 1, 0), (2, 6, 4, 0), (7, 3, 1, 5)])
_uv = me_cube_016.uv_layers.new(name='UVMap')
_uv.uv.foreach_set('vector', [0.375, 0.0, 0.625, 0.0, 0.625, 0.25, 0.375, 0.25, 0.375, 0.25, 0.625, 0.25, 0.625, 0.5, 0.375, 0.5, 0.375, 0.5, 0.625, 0.5, 0.625, 0.75, 0.375, 0.75, 0.375, 0.75, 0.625, 0.75, 0.625, 1.0, 0.375, 1.0, 0.125, 0.5, 0.375, 0.5, 0.375, 0.75, 0.125, 0.75, 0.625, 0.5, 0.875, 0.5, 0.875, 0.75, 0.625, 0.75])
me_cube_016.materials.append(mat_wood)
me_cube_016.update()
me_cube_017 = bpy.data.meshes.new('Cube.017')
me_cube_017.from_pydata([(-1.0, -1.0, -1.0), (-1.0, -1.0, 1.0), (-1.0, 1.0, -1.0), (-1.0, 1.0, 1.0), (1.0, -1.0, -1.0), (1.0, -1.0, 1.0), (1.0, 1.0, -1.0), (1.0, 1.0, 1.0)], [], [(0, 1, 3, 2), (2, 3, 7, 6), (6, 7, 5, 4), (4, 5, 1, 0), (2, 6, 4, 0), (7, 3, 1, 5)])
_uv = me_cube_017.uv_layers.new(name='UVMap')
_uv.uv.foreach_set('vector', [0.375, 0.0, 0.625, 0.0, 0.625, 0.25, 0.375, 0.25, 0.375, 0.25, 0.625, 0.25, 0.625, 0.5, 0.375, 0.5, 0.375, 0.5, 0.625, 0.5, 0.625, 0.75, 0.375, 0.75, 0.375, 0.75, 0.625, 0.75, 0.625, 1.0, 0.375, 1.0, 0.125, 0.5, 0.375, 0.5, 0.375, 0.75, 0.125, 0.75, 0.625, 0.5, 0.875, 0.5, 0.875, 0.75, 0.625, 0.75])
me_cube_017.materials.append(mat_wood)
me_cube_017.update()
me_cube_018 = bpy.data.meshes.new('Cube.018')
me_cube_018.from_pydata([(-1.0, -1.0, -1.0), (-1.0, -1.0, 1.0), (-1.0, 1.0, -1.0), (-1.0, 1.0, 1.0), (1.0, -1.0, -1.0), (1.0, -1.0, 1.0), (1.0, 1.0, -1.0), (1.0, 1.0, 1.0), (0.7901, 1.0, -1.0), (-0.7901, 1.0, -1.0), (-0.7901, 1.0, 1.0), (0.7901, 1.0, 1.0), (-0.7901, -1.0, -1.0), (0.7901, -1.0, -1.0), (0.7901, -1.0, 1.0), (-0.7901, -1.0, 1.0), (-1.0, -0.919, -1.0), (-1.0, -0.919, 1.0), (1.0, -0.919, -1.0), (1.0, -0.919, 1.0), (0.7901, -0.919, 1.0), (-0.7901, -0.919, 1.0), (-0.7901, -0.919, -1.0), (0.7901, -0.919, -1.0), (0.7665, 0.9418, -0.9701), (-0.7665, 0.9418, -0.9701), (-0.7665, 0.9418, 0.9701), (0.7665, 0.9418, 0.9701), (0.7665, -0.9199, 0.9701), (-0.7665, -0.9199, 0.9701), (-0.7665, -0.9199, -0.9701), (0.7665, -0.9199, -0.9701)], [], [(16, 17, 3, 2), (8, 11, 7, 6), (18, 19, 5, 4), (12, 15, 1, 0), (23, 18, 4, 13), (21, 17, 1, 15), (19, 20, 14, 5), (20, 21, 15, 14), (16, 22, 12, 0), (22, 23, 13, 12), (4, 5, 14, 13), (13, 14, 15, 12), (2, 3, 10, 9), (10, 21, 29, 26), (8, 23, 31, 24), (2, 9, 22, 16), (9, 10, 26, 25), (7, 11, 20, 19), (10, 3, 17, 21), (8, 6, 18, 23), (6, 7, 19, 18), (0, 1, 17, 16), (25, 26, 27, 24), (25, 24, 31, 30), (27, 26, 29, 28), (21, 20, 28, 29), (11, 8, 24, 27), (23, 22, 30, 31), (22, 9, 25, 30), (20, 11, 27, 28)])
me_cube_018.polygons.foreach_set('material_index', [0, 0, 0, 0, 0, 0, 0, 0, 0, 0, 0, 0, 0, 0, 0, 0, 0, 0, 0, 0, 0, 0, 0, 0, 1, 0, 0, 0, 0, 0])
_uv = me_cube_018.uv_layers.new(name='UVMap')
_uv.uv.foreach_set('vector', [0.375, 0.01012, 0.625, 0.01012, 0.625, 0.25, 0.375, 0.25, 0.375, 0.4167, 0.625, 0.4167, 0.625, 0.5, 0.375, 0.5, 0.375, 0.7399, 0.625, 0.7399, 0.625, 0.75, 0.375, 0.75, 0.375, 0.9167, 0.625, 0.9167, 0.625, 1.0, 0.375, 1.0, 0.2917, 0.7399, 0.375, 0.7399, 0.375, 0.75, 0.2917, 0.75, 0.7917, 0.7399, 0.875, 0.7399, 0.875, 0.75, 0.7917, 0.75, 0.625, 0.7399, 0.7083, 0.7399, 0.7083, 0.75, 0.625, 0.75, 0.7083, 0.7399, 0.7917, 0.7399, 0.7917, 0.75, 0.7083, 0.75, 0.125, 0.7399, 0.2083, 0.7399, 0.2083, 0.75, 0.125, 0.75, 0.2083, 0.7399, 0.2917, 0.7399, 0.2917, 0.75, 0.2083, 0.75, 0.375, 0.75, 0.625, 0.75, 0.625, 0.8333, 0.375, 0.8333, 0.375, 0.8333, 0.625, 0.8333, 0.625, 0.9167, 0.375, 0.9167, 0.375, 0.25, 0.625, 0.25, 0.625, 0.3333, 0.375, 0.3333, 0.7917, 0.5, 0.7917, 0.7399, 0.7917, 0.7399, 0.7917, 0.5, 0.2917, 0.5, 0.2917, 0.7399, 0.2917, 0.7399, 0.2917, 0.5, 0.125, 0.5, 0.2083, 0.5, 0.2083, 0.7399, 0.125, 0.7399, 0.375, 0.3333, 0.625, 0.3333, 0.625, 0.3333, 0.375, 0.3333, 0.625, 0.5, 0.7083, 0.5, 0.7083, 0.7399, 0.625, 0.7399, 0.7917, 0.5, 0.875, 0.5, 0.875, 0.7399, 0.7917, 0.7399, 0.2917, 0.5, 0.375, 0.5, 0.375, 0.7399, 0.2917, 0.7399, 0.375, 0.5, 0.625, 0.5, 0.625, 0.7399, 0.375, 0.7399, 0.375, 0.0, 0.625, 0.0, 0.625, 0.01012, 0.375, 0.01012, 0.375, 0.3333, 0.625, 0.3333, 0.625, 0.4167, 0.375, 0.4167, 0.2083, 0.5, 0.2917, 0.5, 0.2917, 0.7399, 0.2083, 0.7399, 0.7083, 0.5, 0.7917, 0.5, 0.7917, 0.7399, 0.7083, 0.7399, 0.7917, 0.7399, 0.7083, 0.7399, 0.7083, 0.7399, 0.7917, 0.7399, 0.625, 0.4167, 0.375, 0.4167, 0.375, 0.4167, 0.625, 0.4167, 0.2917, 0.7399, 0.2083, 0.7399, 0.2083, 0.7399, 0.2917, 0.7399, 0.2083, 0.7399, 0.2083, 0.5, 0.2083, 0.5, 0.2083, 0.7399, 0.7083, 0.7399, 0.7083, 0.5, 0.7083, 0.5, 0.7083, 0.7399])
me_cube_018.materials.append(mat_book1)
me_cube_018.materials.append(mat_pages)
me_cube_018.materials.append(None)
me_cube_018.update()
me_cube_019 = bpy.data.meshes.new('Cube.019')
me_cube_019.from_pydata([(-1.0, -1.0, -1.0), (-1.0, -1.0, 1.0), (-1.0, 1.0, -1.0), (-1.0, 1.0, 1.0), (1.0, -1.0, -1.0), (1.0, -1.0, 1.0), (1.0, 1.0, -1.0), (1.0, 1.0, 1.0)], [], [(0, 1, 3, 2), (2, 3, 7, 6), (6, 7, 5, 4), (4, 5, 1, 0), (2, 6, 4, 0), (7, 3, 1, 5)])
_uv = me_cube_019.uv_layers.new(name='UVMap')
_uv.uv.foreach_set('vector', [0.375, 0.0, 0.625, 0.0, 0.625, 0.25, 0.375, 0.25, 0.375, 0.25, 0.625, 0.25, 0.625, 0.5, 0.375, 0.5, 0.375, 0.5, 0.625, 0.5, 0.625, 0.75, 0.375, 0.75, 0.375, 0.75, 0.625, 0.75, 0.625, 1.0, 0.375, 1.0, 0.125, 0.5, 0.375, 0.5, 0.375, 0.75, 0.125, 0.75, 0.625, 0.5, 0.875, 0.5, 0.875, 0.75, 0.625, 0.75])
me_cube_019.materials.append(mat_tv)
me_cube_019.update()
me_cube_020 = bpy.data.meshes.new('Cube.020')
me_cube_020.from_pydata([(-1.0, -1.0, -1.0), (-0.9275, -0.9275, 1.0), (-1.0, 1.0, -1.0), (-0.9275, 0.9275, 1.0), (1.0, -1.0, -1.0), (0.9275, -0.9275, 1.0), (1.0, 1.0, -1.0), (0.9275, 0.9275, 1.0), (-1.0, -1.0, 1.0), (-1.0, 1.0, 1.0), (1.0, 1.0, 1.0), (1.0, -1.0, 1.0), (-0.9275, -0.9275, 0.2187), (-0.9275, 0.9275, 0.2187), (0.9275, 0.9275, 0.2187), (0.9275, -0.9275, 0.2187)], [], [(0, 8, 9, 2), (2, 9, 10, 6), (6, 10, 11, 4), (4, 11, 8, 0), (2, 6, 4, 0), (5, 7, 14, 15), (1, 3, 9, 8), (3, 7, 10, 9), (7, 5, 11, 10), (5, 1, 8, 11), (14, 13, 12, 15), (3, 1, 12, 13), (1, 5, 15, 12), (7, 3, 13, 14)])
me_cube_020.polygons.foreach_set('material_index', [0, 0, 0, 0, 0, 0, 0, 0, 0, 0, 1, 0, 0, 0])
_uv = me_cube_020.uv_layers.new(name='UVMap')
_uv.uv.foreach_set('vector', [0.375, 0.0, 0.625, 0.0, 0.625, 0.25, 0.375, 0.25, 0.375, 0.25, 0.625, 0.25, 0.625, 0.5, 0.375, 0.5, 0.375, 0.5, 0.625, 0.5, 0.625, 0.75, 0.375, 0.75, 0.375, 0.75, 0.625, 0.75, 0.625, 1.0, 0.375, 1.0, 0.125, 0.5, 0.375, 0.5, 0.375, 0.75, 0.125, 0.75, 0.6341, 0.7409, 0.6341, 0.5091, 0.6341, 0.5091, 0.6341, 0.7409, 0.8659, 0.7409, 0.8659, 0.5091, 0.875, 0.5, 0.875, 0.75, 0.8659, 0.5091, 0.6341, 0.5091, 0.625, 0.5, 0.875, 0.5, 0.6341, 0.5091, 0.6341, 0.7409, 0.625, 0.75, 0.625, 0.5, 0.6341, 0.7409, 0.8659, 0.7409, 0.875, 0.75, 0.625, 0.75, 0.6341, 0.5091, 0.8659, 0.5091, 0.8659, 0.7409, 0.6341, 0.7409, 0.8659, 0.5091, 0.8659, 0.7409, 0.8659, 0.7409, 0.8659, 0.5091, 0.8659, 0.7409, 0.6341, 0.7409, 0.6341, 0.7409, 0.8659, 0.7409, 0.6341, 0.5091, 0.8659, 0.5091, 0.8659, 0.5091, 0.6341, 0.5091])
me_cube_020.materials.append(mat_photo_frame_border)
me_cube_020.materials.append(mat_photo)
me_cube_020.update()
me_cube_021 = bpy.data.meshes.new('Cube.021')
me_cube_021.from_pydata([(-0.8912, -1.0, 3.47), (-0.7316, -1.0, 5.093), (-0.8912, 1.0, 3.47), (-0.7316, 1.0, 5.093), (0.7316, -1.0, -5.093), (0.8912, -1.0, -3.47), (0.7316, 1.0, -5.093), (0.8912, 1.0, -3.47)], [], [(0, 1, 3, 2), (2, 3, 7, 6), (6, 7, 5, 4), (4, 5, 1, 0), (2, 6, 4, 0), (7, 3, 1, 5)])
_uv = me_cube_021.uv_layers.new(name='UVMap')
_uv.uv.foreach_set('vector', [0.375, 0.0, 0.625, 0.0, 0.625, 0.25, 0.375, 0.25, 0.375, 0.25, 0.625, 0.25, 0.625, 0.5, 0.375, 0.5, 0.375, 0.5, 0.625, 0.5, 0.625, 0.75, 0.375, 0.75, 0.375, 0.75, 0.625, 0.75, 0.625, 1.0, 0.375, 1.0, 0.125, 0.5, 0.375, 0.5, 0.375, 0.75, 0.125, 0.75, 0.625, 0.5, 0.875, 0.5, 0.875, 0.75, 0.625, 0.75])
me_cube_021.materials.append(mat_blinds)
me_cube_021.update()
me_cube_022 = bpy.data.meshes.new('Cube.022')
me_cube_022.from_pydata([(-1.0, -1.0, -1.0), (-1.0, -1.0, 1.0), (-1.0, 1.0, -1.0), (-1.0, 1.0, 1.0), (1.0, -1.0, -1.0), (1.0, -1.0, 1.0), (1.0, 1.0, -1.0), (1.0, 1.0, 1.0)], [], [(0, 1, 3, 2), (2, 3, 7, 6), (6, 7, 5, 4), (4, 5, 1, 0), (2, 6, 4, 0), (7, 3, 1, 5)])
_uv = me_cube_022.uv_layers.new(name='UVMap')
_uv.uv.foreach_set('vector', [0.375, 0.0, 0.625, 0.0, 0.625, 0.25, 0.375, 0.25, 0.375, 0.25, 0.625, 0.25, 0.625, 0.5, 0.375, 0.5, 0.375, 0.5, 0.625, 0.5, 0.625, 0.75, 0.375, 0.75, 0.375, 0.75, 0.625, 0.75, 0.625, 1.0, 0.375, 1.0, 0.125, 0.5, 0.375, 0.5, 0.375, 0.75, 0.125, 0.75, 0.625, 0.5, 0.875, 0.5, 0.875, 0.75, 0.625, 0.75])
me_cube_022.materials.append(mat_blinds)
me_cube_022.update()
me_cube_023 = bpy.data.meshes.new('Cube.023')
me_cube_023.from_pydata([(-1.0, -1.0, -1.0), (-1.0, -1.0, 1.0), (-1.0, 1.0, -1.0), (-1.0, 1.0, 1.0), (1.0, -1.0, -1.0), (1.0, -1.0, 1.0), (1.0, 1.0, -1.0), (1.0, 1.0, 1.0)], [], [(0, 1, 3, 2), (2, 3, 7, 6), (6, 7, 5, 4), (4, 5, 1, 0), (2, 6, 4, 0), (7, 3, 1, 5)])
_uv = me_cube_023.uv_layers.new(name='UVMap')
_uv.uv.foreach_set('vector', [0.375, 0.0, 0.625, 0.0, 0.625, 0.25, 0.375, 0.25, 0.375, 0.25, 0.625, 0.25, 0.625, 0.5, 0.375, 0.5, 0.375, 0.5, 0.625, 0.5, 0.625, 0.75, 0.375, 0.75, 0.375, 0.75, 0.625, 0.75, 0.625, 1.0, 0.375, 1.0, 0.125, 0.5, 0.375, 0.5, 0.375, 0.75, 0.125, 0.75, 0.625, 0.5, 0.875, 0.5, 0.875, 0.75, 0.625, 0.75])
me_cube_023.materials.append(mat_tv_border)
me_cube_023.update()
me_cube_025 = bpy.data.meshes.new('Cube.025')
me_cube_025.from_pydata([(-1.0, -1.0, -1.0), (-1.0, -1.0, 1.0), (-1.0, 1.0, -1.0), (-1.0, 1.0, 1.0), (1.0, -1.0, -1.0), (1.0, -1.0, 1.0), (1.0, 1.0, -1.0), (1.0, 1.0, 1.0), (0.7901, 1.0, -1.0), (-0.7901, 1.0, -1.0), (-0.7901, 1.0, 1.0), (0.7901, 1.0, 1.0), (-0.7901, -1.0, -1.0), (0.7901, -1.0, -1.0), (0.7901, -1.0, 1.0), (-0.7901, -1.0, 1.0), (-1.0, -0.919, -1.0), (-1.0, -0.919, 1.0), (1.0, -0.919, -1.0), (1.0, -0.919, 1.0), (0.7901, -0.919, 1.0), (-0.7901, -0.919, 1.0), (-0.7901, -0.919, -1.0), (0.7901, -0.919, -1.0), (0.7665, 0.9418, -0.9701), (-0.7665, 0.9418, -0.9701), (-0.7665, 0.9418, 0.9701), (0.7665, 0.9418, 0.9701), (0.7665, -0.9199, 0.9701), (-0.7665, -0.9199, 0.9701), (-0.7665, -0.9199, -0.9701), (0.7665, -0.9199, -0.9701)], [], [(16, 17, 3, 2), (8, 11, 7, 6), (18, 19, 5, 4), (12, 15, 1, 0), (23, 18, 4, 13), (21, 17, 1, 15), (19, 20, 14, 5), (20, 21, 15, 14), (16, 22, 12, 0), (22, 23, 13, 12), (4, 5, 14, 13), (13, 14, 15, 12), (2, 3, 10, 9), (10, 21, 29, 26), (8, 23, 31, 24), (2, 9, 22, 16), (9, 10, 26, 25), (7, 11, 20, 19), (10, 3, 17, 21), (8, 6, 18, 23), (6, 7, 19, 18), (0, 1, 17, 16), (25, 26, 27, 24), (25, 24, 31, 30), (27, 26, 29, 28), (21, 20, 28, 29), (11, 8, 24, 27), (23, 22, 30, 31), (22, 9, 25, 30), (20, 11, 27, 28)])
me_cube_025.polygons.foreach_set('material_index', [0, 0, 0, 0, 0, 0, 0, 0, 0, 0, 0, 0, 0, 0, 0, 0, 0, 0, 0, 0, 0, 0, 0, 0, 1, 0, 0, 0, 0, 0])
_uv = me_cube_025.uv_layers.new(name='UVMap')
_uv.uv.foreach_set('vector', [0.375, 0.01012, 0.625, 0.01012, 0.625, 0.25, 0.375, 0.25, 0.375, 0.4167, 0.625, 0.4167, 0.625, 0.5, 0.375, 0.5, 0.375, 0.7399, 0.625, 0.7399, 0.625, 0.75, 0.375, 0.75, 0.375, 0.9167, 0.625, 0.9167, 0.625, 1.0, 0.375, 1.0, 0.2917, 0.7399, 0.375, 0.7399, 0.375, 0.75, 0.2917, 0.75, 0.7917, 0.7399, 0.875, 0.7399, 0.875, 0.75, 0.7917, 0.75, 0.625, 0.7399, 0.7083, 0.7399, 0.7083, 0.75, 0.625, 0.75, 0.7083, 0.7399, 0.7917, 0.7399, 0.7917, 0.75, 0.7083, 0.75, 0.125, 0.7399, 0.2083, 0.7399, 0.2083, 0.75, 0.125, 0.75, 0.2083, 0.7399, 0.2917, 0.7399, 0.2917, 0.75, 0.2083, 0.75, 0.375, 0.75, 0.625, 0.75, 0.625, 0.8333, 0.375, 0.8333, 0.375, 0.8333, 0.625, 0.8333, 0.625, 0.9167, 0.375, 0.9167, 0.375, 0.25, 0.625, 0.25, 0.625, 0.3333, 0.375, 0.3333, 0.7917, 0.5, 0.7917, 0.7399, 0.7917, 0.7399, 0.7917, 0.5, 0.2917, 0.5, 0.2917, 0.7399, 0.2917, 0.7399, 0.2917, 0.5, 0.125, 0.5, 0.2083, 0.5, 0.2083, 0.7399, 0.125, 0.7399, 0.375, 0.3333, 0.625, 0.3333, 0.625, 0.3333, 0.375, 0.3333, 0.625, 0.5, 0.7083, 0.5, 0.7083, 0.7399, 0.625, 0.7399, 0.7917, 0.5, 0.875, 0.5, 0.875, 0.7399, 0.7917, 0.7399, 0.2917, 0.5, 0.375, 0.5, 0.375, 0.7399, 0.2917, 0.7399, 0.375, 0.5, 0.625, 0.5, 0.625, 0.7399, 0.375, 0.7399, 0.375, 0.0, 0.625, 0.0, 0.625, 0.01012, 0.375, 0.01012, 0.375, 0.3333, 0.625, 0.3333, 0.625, 0.4167, 0.375, 0.4167, 0.2083, 0.5, 0.2917, 0.5, 0.2917, 0.7399, 0.2083, 0.7399, 0.7083, 0.5, 0.7917, 0.5, 0.7917, 0.7399, 0.7083, 0.7399, 0.7917, 0.7399, 0.7083, 0.7399, 0.7083, 0.7399, 0.7917, 0.7399, 0.625, 0.4167, 0.375, 0.4167, 0.375, 0.4167, 0.625, 0.4167, 0.2917, 0.7399, 0.2083, 0.7399, 0.2083, 0.7399, 0.2917, 0.7399, 0.2083, 0.7399, 0.2083, 0.5, 0.2083, 0.5, 0.2083, 0.7399, 0.7083, 0.7399, 0.7083, 0.5, 0.7083, 0.5, 0.7083, 0.7399])
me_cube_025.materials.append(mat_book2)
me_cube_025.materials.append(mat_pages)
me_cube_025.update()
me_cube_026 = bpy.data.meshes.new('Cube.026')
me_cube_026.from_pydata([(-1.0, -1.0, -1.0), (-1.0, -1.0, 1.0), (-1.0, 1.0, -1.0), (-1.0, 1.0, 1.0), (1.0, -1.0, -1.0), (1.0, -1.0, 1.0), (1.0, 1.0, -1.0), (1.0, 1.0, 1.0), (0.7901, 1.0, -1.0), (-0.7901, 1.0, -1.0), (-0.7901, 1.0, 1.0), (0.7901, 1.0, 1.0), (-0.7901, -1.0, -1.0), (0.7901, -1.0, -1.0), (0.7901, -1.0, 1.0), (-0.7901, -1.0, 1.0), (-1.0, -0.919, -1.0), (-1.0, -0.919, 1.0), (1.0, -0.919, -1.0), (1.0, -0.919, 1.0), (0.7901, -0.919, 1.0), (-0.7901, -0.919, 1.0), (-0.7901, -0.919, -1.0), (0.7901, -0.919, -1.0), (0.7665, 0.9418, -0.9701), (-0.7665, 0.9418, -0.9701), (-0.7665, 0.9418, 0.9701), (0.7665, 0.9418, 0.9701), (0.7665, -0.9199, 0.9701), (-0.7665, -0.9199, 0.9701), (-0.7665, -0.9199, -0.9701), (0.7665, -0.9199, -0.9701)], [], [(16, 17, 3, 2), (8, 11, 7, 6), (18, 19, 5, 4), (12, 15, 1, 0), (23, 18, 4, 13), (21, 17, 1, 15), (19, 20, 14, 5), (20, 21, 15, 14), (16, 22, 12, 0), (22, 23, 13, 12), (4, 5, 14, 13), (13, 14, 15, 12), (2, 3, 10, 9), (10, 21, 29, 26), (8, 23, 31, 24), (2, 9, 22, 16), (9, 10, 26, 25), (7, 11, 20, 19), (10, 3, 17, 21), (8, 6, 18, 23), (6, 7, 19, 18), (0, 1, 17, 16), (25, 26, 27, 24), (25, 24, 31, 30), (27, 26, 29, 28), (21, 20, 28, 29), (11, 8, 24, 27), (23, 22, 30, 31), (22, 9, 25, 30), (20, 11, 27, 28)])
me_cube_026.polygons.foreach_set('material_index', [0, 0, 0, 0, 0, 0, 0, 0, 0, 0, 0, 0, 0, 0, 0, 0, 0, 0, 0, 0, 0, 0, 0, 0, 1, 0, 0, 0, 0, 0])
_uv = me_cube_026.uv_layers.new(name='UVMap')
_uv.uv.foreach_set('vector', [0.375, 0.01012, 0.625, 0.01012, 0.625, 0.25, 0.375, 0.25, 0.375, 0.4167, 0.625, 0.4167, 0.625, 0.5, 0.375, 0.5, 0.375, 0.7399, 0.625, 0.7399, 0.625, 0.75, 0.375, 0.75, 0.375, 0.9167, 0.625, 0.9167, 0.625, 1.0, 0.375, 1.0, 0.2917, 0.7399, 0.375, 0.7399, 0.375, 0.75, 0.2917, 0.75, 0.7917, 0.7399, 0.875, 0.7399, 0.875, 0.75, 0.7917, 0.75, 0.625, 0.7399, 0.7083, 0.7399, 0.7083, 0.75, 0.625, 0.75, 0.7083, 0.7399, 0.7917, 0.7399, 0.7917, 0.75, 0.7083, 0.75, 0.125, 0.7399, 0.2083, 0.7399, 0.2083, 0.75, 0.125, 0.75, 0.2083, 0.7399, 0.2917, 0.7399, 0.2917, 0.75, 0.2083, 0.75, 0.375, 0.75, 0.625, 0.75, 0.625, 0.8333, 0.375, 0.8333, 0.375, 0.8333, 0.625, 0.8333, 0.625, 0.9167, 0.375, 0.9167, 0.375, 0.25, 0.625, 0.25, 0.625, 0.3333, 0.375, 0.3333, 0.7917, 0.5, 0.7917, 0.7399, 0.7917, 0.7399, 0.7917, 0.5, 0.2917, 0.5, 0.2917, 0.7399, 0.2917, 0.7399, 0.2917, 0.5, 0.125, 0.5, 0.2083, 0.5, 0.2083, 0.7399, 0.125, 0.7399, 0.375, 0.3333, 0.625, 0.3333, 0.625, 0.3333, 0.375, 0.3333, 0.625, 0.5, 0.7083, 0.5, 0.7083, 0.7399, 0.625, 0.7399, 0.7917, 0.5, 0.875, 0.5, 0.875, 0.7399, 0.7917, 0.7399, 0.2917, 0.5, 0.375, 0.5, 0.375, 0.7399, 0.2917, 0.7399, 0.375, 0.5, 0.625, 0.5, 0.625, 0.7399, 0.375, 0.7399, 0.375, 0.0, 0.625, 0.0, 0.625, 0.01012, 0.375, 0.01012, 0.375, 0.3333, 0.625, 0.3333, 0.625, 0.4167, 0.375, 0.4167, 0.2083, 0.5, 0.2917, 0.5, 0.2917, 0.7399, 0.2083, 0.7399, 0.7083, 0.5, 0.7917, 0.5, 0.7917, 0.7399, 0.7083, 0.7399, 0.7917, 0.7399, 0.7083, 0.7399, 0.7083, 0.7399, 0.7917, 0.7399, 0.625, 0.4167, 0.375, 0.4167, 0.375, 0.4167, 0.625, 0.4167, 0.2917, 0.7399, 0.2083, 0.7399, 0.2083, 0.7399, 0.2917, 0.7399, 0.2083, 0.7399, 0.2083, 0.5, 0.2083, 0.5, 0.2083, 0.7399, 0.7083, 0.7399, 0.7083, 0.5, 0.7083, 0.5, 0.7083, 0.7399])
me_cube_026.materials.append(mat_book6)
me_cube_026.materials.append(mat_pages)
me_cube_026.update()
me_cube_027 = bpy.data.meshes.new('Cube.027')
me_cube_027.from_pydata([(-1.0, -1.0, -1.0), (-1.0, -1.0, 1.0), (-1.0, 1.0, -1.0), (-1.0, 1.0, 1.0), (1.0, -1.0, -1.0), (1.0, -1.0, 1.0), (1.0, 1.0, -1.0), (1.0, 1.0, 1.0), (0.7901, 1.0, -1.0), (-0.7901, 1.0, -1.0), (-0.7901, 1.0, 1.0), (0.7901, 1.0, 1.0), (-0.7901, -1.0, -1.0), (0.7901, -1.0, -1.0), (0.7901, -1.0, 1.0), (-0.7901, -1.0, 1.0), (-1.0, -0.919, -1.0), (-1.0, -0.919, 1.0), (1.0, -0.919, -1.0), (1.0, -0.919, 1.0), (0.7901, -0.919, 1.0), (-0.7901, -0.919, 1.0), (-0.7901, -0.919, -1.0), (0.7901, -0.919, -1.0), (0.7665, 0.9418, -0.9701), (-0.7665, 0.9418, -0.9701), (-0.7665, 0.9418, 0.9701), (0.7665, 0.9418, 0.9701), (0.7665, -0.9199, 0.9701), (-0.7665, -0.9199, 0.9701), (-0.7665, -0.9199, -0.9701), (0.7665, -0.9199, -0.9701)], [], [(16, 17, 3, 2), (8, 11, 7, 6), (18, 19, 5, 4), (12, 15, 1, 0), (23, 18, 4, 13), (21, 17, 1, 15), (19, 20, 14, 5), (20, 21, 15, 14), (16, 22, 12, 0), (22, 23, 13, 12), (4, 5, 14, 13), (13, 14, 15, 12), (2, 3, 10, 9), (10, 21, 29, 26), (8, 23, 31, 24), (2, 9, 22, 16), (9, 10, 26, 25), (7, 11, 20, 19), (10, 3, 17, 21), (8, 6, 18, 23), (6, 7, 19, 18), (0, 1, 17, 16), (25, 26, 27, 24), (25, 24, 31, 30), (27, 26, 29, 28), (21, 20, 28, 29), (11, 8, 24, 27), (23, 22, 30, 31), (22, 9, 25, 30), (20, 11, 27, 28)])
me_cube_027.polygons.foreach_set('material_index', [0, 0, 0, 0, 0, 0, 0, 0, 0, 0, 0, 0, 0, 0, 0, 0, 0, 0, 0, 0, 0, 0, 0, 0, 1, 0, 0, 0, 0, 0])
_uv = me_cube_027.uv_layers.new(name='UVMap')
_uv.uv.foreach_set('vector', [0.375, 0.01012, 0.625, 0.01012, 0.625, 0.25, 0.375, 0.25, 0.375, 0.4167, 0.625, 0.4167, 0.625, 0.5, 0.375, 0.5, 0.375, 0.7399, 0.625, 0.7399, 0.625, 0.75, 0.375, 0.75, 0.375, 0.9167, 0.625, 0.9167, 0.625, 1.0, 0.375, 1.0, 0.2917, 0.7399, 0.375, 0.7399, 0.375, 0.75, 0.2917, 0.75, 0.7917, 0.7399, 0.875, 0.7399, 0.875, 0.75, 0.7917, 0.75, 0.625, 0.7399, 0.7083, 0.7399, 0.7083, 0.75, 0.625, 0.75, 0.7083, 0.7399, 0.7917, 0.7399, 0.7917, 0.75, 0.7083, 0.75, 0.125, 0.7399, 0.2083, 0.7399, 0.2083, 0.75, 0.125, 0.75, 0.2083, 0.7399, 0.2917, 0.7399, 0.2917, 0.75, 0.2083, 0.75, 0.375, 0.75, 0.625, 0.75, 0.625, 0.8333, 0.375, 0.8333, 0.375, 0.8333, 0.625, 0.8333, 0.625, 0.9167, 0.375, 0.9167, 0.375, 0.25, 0.625, 0.25, 0.625, 0.3333, 0.375, 0.3333, 0.7917, 0.5, 0.7917, 0.7399, 0.7917, 0.7399, 0.7917, 0.5, 0.2917, 0.5, 0.2917, 0.7399, 0.2917, 0.7399, 0.2917, 0.5, 0.125, 0.5, 0.2083, 0.5, 0.2083, 0.7399, 0.125, 0.7399, 0.375, 0.3333, 0.625, 0.3333, 0.625, 0.3333, 0.375, 0.3333, 0.625, 0.5, 0.7083, 0.5, 0.7083, 0.7399, 0.625, 0.7399, 0.7917, 0.5, 0.875, 0.5, 0.875, 0.7399, 0.7917, 0.7399, 0.2917, 0.5, 0.375, 0.5, 0.375, 0.7399, 0.2917, 0.7399, 0.375, 0.5, 0.625, 0.5, 0.625, 0.7399, 0.375, 0.7399, 0.375, 0.0, 0.625, 0.0, 0.625, 0.01012, 0.375, 0.01012, 0.375, 0.3333, 0.625, 0.3333, 0.625, 0.4167, 0.375, 0.4167, 0.2083, 0.5, 0.2917, 0.5, 0.2917, 0.7399, 0.2083, 0.7399, 0.7083, 0.5, 0.7917, 0.5, 0.7917, 0.7399, 0.7083, 0.7399, 0.7917, 0.7399, 0.7083, 0.7399, 0.7083, 0.7399, 0.7917, 0.7399, 0.625, 0.4167, 0.375, 0.4167, 0.375, 0.4167, 0.625, 0.4167, 0.2917, 0.7399, 0.2083, 0.7399, 0.2083, 0.7399, 0.2917, 0.7399, 0.2083, 0.7399, 0.2083, 0.5, 0.2083, 0.5, 0.2083, 0.7399, 0.7083, 0.7399, 0.7083, 0.5, 0.7083, 0.5, 0.7083, 0.7399])
me_cube_027.materials.append(mat_book2_003)
me_cube_027.materials.append(mat_pagee)
me_cube_027.update()
me_cube_028 = bpy.data.meshes.new('Cube.028')
me_cube_028.from_pydata([(-1.0, -1.0, -1.0), (-1.0, -1.0, 1.0), (-1.0, 1.0, -1.0), (-1.0, 1.0, 1.0), (1.0, -1.0, -1.0), (1.0, -1.0, 1.0), (1.0, 1.0, -1.0), (1.0, 1.0, 1.0), (0.7901, 1.0, -1.0), (-0.7901, 1.0, -1.0), (-0.7901, 1.0, 1.0), (0.7901, 1.0, 1.0), (-0.7901, -1.0, -1.0), (0.7901, -1.0, -1.0), (0.7901, -1.0, 1.0), (-0.7901, -1.0, 1.0), (-1.0, -0.919, -1.0), (-1.0, -0.919, 1.0), (1.0, -0.919, -1.0), (1.0, -0.919, 1.0), (0.7901, -0.919, 1.0), (-0.7901, -0.919, 1.0), (-0.7901, -0.919, -1.0), (0.7901, -0.919, -1.0), (0.7665, 0.9418, -0.9701), (-0.7665, 0.9418, -0.9701), (-0.7665, 0.9418, 0.9701), (0.7665, 0.9418, 0.9701), (0.7665, -0.9199, 0.9701), (-0.7665, -0.9199, 0.9701), (-0.7665, -0.9199, -0.9701), (0.7665, -0.9199, -0.9701)], [], [(16, 17, 3, 2), (8, 11, 7, 6), (18, 19, 5, 4), (12, 15, 1, 0), (23, 18, 4, 13), (21, 17, 1, 15), (19, 20, 14, 5), (20, 21, 15, 14), (16, 22, 12, 0), (22, 23, 13, 12), (4, 5, 14, 13), (13, 14, 15, 12), (2, 3, 10, 9), (10, 21, 29, 26), (8, 23, 31, 24), (2, 9, 22, 16), (9, 10, 26, 25), (7, 11, 20, 19), (10, 3, 17, 21), (8, 6, 18, 23), (6, 7, 19, 18), (0, 1, 17, 16), (25, 26, 27, 24), (25, 24, 31, 30), (27, 26, 29, 28), (21, 20, 28, 29), (11, 8, 24, 27), (23, 22, 30, 31), (22, 9, 25, 30), (20, 11, 27, 28)])
me_cube_028.polygons.foreach_set('material_index', [0, 0, 0, 0, 0, 0, 0, 0, 0, 0, 0, 0, 0, 0, 0, 0, 0, 0, 0, 0, 1, 0, 1, 1, 0, 0, 0, 0, 0, 0])
_uv = me_cube_028.uv_layers.new(name='UVMap')
_uv.uv.foreach_set('vector', [0.375, 0.01012, 0.625, 0.01012, 0.625, 0.25, 0.375, 0.25, 0.375, 0.4167, 0.625, 0.4167, 0.625, 0.5, 0.375, 0.5, 0.375, 0.7399, 0.625, 0.7399, 0.625, 0.75, 0.375, 0.75, 0.375, 0.9167, 0.625, 0.9167, 0.625, 1.0, 0.375, 1.0, 0.2917, 0.7399, 0.375, 0.7399, 0.375, 0.75, 0.2917, 0.75, 0.7917, 0.7399, 0.875, 0.7399, 0.875, 0.75, 0.7917, 0.75, 0.625, 0.7399, 0.7083, 0.7399, 0.7083, 0.75, 0.625, 0.75, 0.7083, 0.7399, 0.7917, 0.7399, 0.7917, 0.75, 0.7083, 0.75, 0.125, 0.7399, 0.2083, 0.7399, 0.2083, 0.75, 0.125, 0.75, 0.2083, 0.7399, 0.2917, 0.7399, 0.2917, 0.75, 0.2083, 0.75, 0.375, 0.75, 0.625, 0.75, 0.625, 0.8333, 0.375, 0.8333, 0.375, 0.8333, 0.625, 0.8333, 0.625, 0.9167, 0.375, 0.9167, 0.375, 0.25, 0.625, 0.25, 0.625, 0.3333, 0.375, 0.3333, 0.7917, 0.5, 0.7917, 0.7399, 0.7917, 0.7399, 0.7917, 0.5, 0.2917, 0.5, 0.2917, 0.7399, 0.2917, 0.7399, 0.2917, 0.5, 0.125, 0.5, 0.2083, 0.5, 0.2083, 0.7399, 0.125, 0.7399, 0.375, 0.3333, 0.625, 0.3333, 0.625, 0.3333, 0.375, 0.3333, 0.625, 0.5, 0.7083, 0.5, 0.7083, 0.7399, 0.625, 0.7399, 0.7917, 0.5, 0.875, 0.5, 0.875, 0.7399, 0.7917, 0.7399, 0.2917, 0.5, 0.375, 0.5, 0.375, 0.7399, 0.2917, 0.7399, 0.375, 0.5, 0.625, 0.5, 0.625, 0.7399, 0.375, 0.7399, 0.375, 0.0, 0.625, 0.0, 0.625, 0.01012, 0.375, 0.01012, 0.375, 0.3333, 0.625, 0.3333, 0.625, 0.4167, 0.375, 0.4167, 0.2083, 0.5, 0.2917, 0.5, 0.2917, 0.7399, 0.2083, 0.7399, 0.7083, 0.5, 0.7917, 0.5, 0.7917, 0.7399, 0.7083, 0.7399, 0.7917, 0.7399, 0.7083, 0.7399, 0.7083, 0.7399, 0.7917, 0.7399, 0.625, 0.4167, 0.375, 0.4167, 0.375, 0.4167, 0.625, 0.4167, 0.2917, 0.7399, 0.2083, 0.7399, 0.2083, 0.7399, 0.2917, 0.7399, 0.2083, 0.7399, 0.2083, 0.5, 0.2083, 0.5, 0.2083, 0.7399, 0.7083, 0.7399, 0.7083, 0.5, 0.7083, 0.5, 0.7083, 0.7399])
me_cube_028.materials.append(mat_book4)
me_cube_028.materials.append(mat_pagee)
me_cube_028.update()
me_cube_029 = bpy.data.meshes.new('Cube.029')
me_cube_029.from_pydata([(-1.0, -1.0, -1.0), (-1.0, -1.0, 1.0), (-1.0, 1.0, -1.0), (-1.0, 1.0, 1.0), (1.0, -1.0, -1.0), (1.0, -1.0, 1.0), (1.0, 1.0, -1.0), (1.0, 1.0, 1.0), (0.7901, 1.0, -1.0), (-0.7901, 1.0, -1.0), (-0.7901, 1.0, 1.0), (0.7901, 1.0, 1.0), (-0.7901, -1.0, -1.0), (0.7901, -1.0, -1.0), (0.7901, -1.0, 1.0), (-0.7901, -1.0, 1.0), (-1.0, -0.919, -1.0), (-1.0, -0.919, 1.0), (1.0, -0.919, -1.0), (1.0, -0.919, 1.0), (0.7901, -0.919, 1.0), (-0.7901, -0.919, 1.0), (-0.7901, -0.919, -1.0), (0.7901, -0.919, -1.0), (0.7665, 0.9418, -0.9701), (-0.7665, 0.9418, -0.9701), (-0.7665, 0.9418, 0.9701), (0.7665, 0.9418, 0.9701), (0.7665, -0.9199, 0.9701), (-0.7665, -0.9199, 0.9701), (-0.7665, -0.9199, -0.9701), (0.7665, -0.9199, -0.9701)], [], [(16, 17, 3, 2), (8, 11, 7, 6), (18, 19, 5, 4), (12, 15, 1, 0), (23, 18, 4, 13), (21, 17, 1, 15), (19, 20, 14, 5), (20, 21, 15, 14), (16, 22, 12, 0), (22, 23, 13, 12), (4, 5, 14, 13), (13, 14, 15, 12), (2, 3, 10, 9), (10, 21, 29, 26), (8, 23, 31, 24), (2, 9, 22, 16), (9, 10, 26, 25), (7, 11, 20, 19), (10, 3, 17, 21), (8, 6, 18, 23), (6, 7, 19, 18), (0, 1, 17, 16), (25, 26, 27, 24), (25, 24, 31, 30), (27, 26, 29, 28), (21, 20, 28, 29), (11, 8, 24, 27), (23, 22, 30, 31), (22, 9, 25, 30), (20, 11, 27, 28)])
me_cube_029.polygons.foreach_set('material_index', [0, 0, 0, 0, 0, 0, 0, 0, 0, 0, 0, 0, 0, 0, 0, 0, 0, 0, 0, 0, 1, 0, 1, 1, 0, 0, 0, 0, 0, 0])
_uv = me_cube_029.uv_layers.new(name='UVMap')
_uv.uv.foreach_set('vector', [0.375, 0.01012, 0.625, 0.01012, 0.625, 0.25, 0.375, 0.25, 0.375, 0.4167, 0.625, 0.4167, 0.625, 0.5, 0.375, 0.5, 0.375, 0.7399, 0.625, 0.7399, 0.625, 0.75, 0.375, 0.75, 0.375, 0.9167, 0.625, 0.9167, 0.625, 1.0, 0.375, 1.0, 0.2917, 0.7399, 0.375, 0.7399, 0.375, 0.75, 0.2917, 0.75, 0.7917, 0.7399, 0.875, 0.7399, 0.875, 0.75, 0.7917, 0.75, 0.625, 0.7399, 0.7083, 0.7399, 0.7083, 0.75, 0.625, 0.75, 0.7083, 0.7399, 0.7917, 0.7399, 0.7917, 0.75, 0.7083, 0.75, 0.125, 0.7399, 0.2083, 0.7399, 0.2083, 0.75, 0.125, 0.75, 0.2083, 0.7399, 0.2917, 0.7399, 0.2917, 0.75, 0.2083, 0.75, 0.375, 0.75, 0.625, 0.75, 0.625, 0.8333, 0.375, 0.8333, 0.375, 0.8333, 0.625, 0.8333, 0.625, 0.9167, 0.375, 0.9167, 0.375, 0.25, 0.625, 0.25, 0.625, 0.3333, 0.375, 0.3333, 0.7917, 0.5, 0.7917, 0.7399, 0.7917, 0.7399, 0.7917, 0.5, 0.2917, 0.5, 0.2917, 0.7399, 0.2917, 0.7399, 0.2917, 0.5, 0.125, 0.5, 0.2083, 0.5, 0.2083, 0.7399, 0.125, 0.7399, 0.375, 0.3333, 0.625, 0.3333, 0.625, 0.3333, 0.375, 0.3333, 0.625, 0.5, 0.7083, 0.5, 0.7083, 0.7399, 0.625, 0.7399, 0.7917, 0.5, 0.875, 0.5, 0.875, 0.7399, 0.7917, 0.7399, 0.2917, 0.5, 0.375, 0.5, 0.375, 0.7399, 0.2917, 0.7399, 0.375, 0.5, 0.625, 0.5, 0.625, 0.7399, 0.375, 0.7399, 0.375, 0.0, 0.625, 0.0, 0.625, 0.01012, 0.375, 0.01012, 0.375, 0.3333, 0.625, 0.3333, 0.625, 0.4167, 0.375, 0.4167, 0.2083, 0.5, 0.2917, 0.5, 0.2917, 0.7399, 0.2083, 0.7399, 0.7083, 0.5, 0.7917, 0.5, 0.7917, 0.7399, 0.7083, 0.7399, 0.7917, 0.7399, 0.7083, 0.7399, 0.7083, 0.7399, 0.7917, 0.7399, 0.625, 0.4167, 0.375, 0.4167, 0.375, 0.4167, 0.625, 0.4167, 0.2917, 0.7399, 0.2083, 0.7399, 0.2083, 0.7399, 0.2917, 0.7399, 0.2083, 0.7399, 0.2083, 0.5, 0.2083, 0.5, 0.2083, 0.7399, 0.7083, 0.7399, 0.7083, 0.5, 0.7083, 0.5, 0.7083, 0.7399])
me_cube_029.materials.append(mat_book1)
me_cube_029.materials.append(None)
me_cube_029.update()
me_cube_030 = bpy.data.meshes.new('Cube.030')
me_cube_030.from_pydata([(-1.0, -1.0, -1.0), (-1.0, -1.0, 1.0), (-1.0, 1.0, -1.0), (-1.0, 1.0, 1.0), (1.0, -1.0, -1.0), (1.0, -1.0, 1.0), (1.0, 1.0, -1.0), (1.0, 1.0, 1.0), (0.7901, 1.0, -1.0), (-0.7901, 1.0, -1.0), (-0.7901, 1.0, 1.0), (0.7901, 1.0, 1.0), (-0.7901, -1.0, -1.0), (0.7901, -1.0, -1.0), (0.7901, -1.0, 1.0), (-0.7901, -1.0, 1.0), (-1.0, -0.919, -1.0), (-1.0, -0.919, 1.0), (1.0, -0.919, -1.0), (1.0, -0.919, 1.0), (0.7901, -0.919, 1.0), (-0.7901, -0.919, 1.0), (-0.7901, -0.919, -1.0), (0.7901, -0.919, -1.0), (0.7665, 0.9418, -0.9701), (-0.7665, 0.9418, -0.9701), (-0.7665, 0.9418, 0.9701), (0.7665, 0.9418, 0.9701), (0.7665, -0.9199, 0.9701), (-0.7665, -0.9199, 0.9701), (-0.7665, -0.9199, -0.9701), (0.7665, -0.9199, -0.9701)], [], [(16, 17, 3, 2), (8, 11, 7, 6), (18, 19, 5, 4), (12, 15, 1, 0), (23, 18, 4, 13), (21, 17, 1, 15), (19, 20, 14, 5), (20, 21, 15, 14), (16, 22, 12, 0), (22, 23, 13, 12), (4, 5, 14, 13), (13, 14, 15, 12), (2, 3, 10, 9), (10, 21, 29, 26), (8, 23, 31, 24), (2, 9, 22, 16), (9, 10, 26, 25), (7, 11, 20, 19), (10, 3, 17, 21), (8, 6, 18, 23), (6, 7, 19, 18), (0, 1, 17, 16), (25, 26, 27, 24), (25, 24, 31, 30), (27, 26, 29, 28), (21, 20, 28, 29), (11, 8, 24, 27), (23, 22, 30, 31), (22, 9, 25, 30), (20, 11, 27, 28)])
me_cube_030.polygons.foreach_set('material_index', [0, 0, 0, 0, 0, 0, 0, 0, 0, 0, 0, 0, 0, 0, 0, 0, 0, 0, 0, 0, 0, 0, 0, 1, 1, 0, 0, 0, 0, 0])
_uv = me_cube_030.uv_layers.new(name='UVMap')
_uv.uv.foreach_set('vector', [0.375, 0.01012, 0.625, 0.01012, 0.625, 0.25, 0.375, 0.25, 0.375, 0.4167, 0.625, 0.4167, 0.625, 0.5, 0.375, 0.5, 0.375, 0.7399, 0.625, 0.7399, 0.625, 0.75, 0.375, 0.75, 0.375, 0.9167, 0.625, 0.9167, 0.625, 1.0, 0.375, 1.0, 0.2917, 0.7399, 0.375, 0.7399, 0.375, 0.75, 0.2917, 0.75, 0.7917, 0.7399, 0.875, 0.7399, 0.875, 0.75, 0.7917, 0.75, 0.625, 0.7399, 0.7083, 0.7399, 0.7083, 0.75, 0.625, 0.75, 0.7083, 0.7399, 0.7917, 0.7399, 0.7917, 0.75, 0.7083, 0.75, 0.125, 0.7399, 0.2083, 0.7399, 0.2083, 0.75, 0.125, 0.75, 0.2083, 0.7399, 0.2917, 0.7399, 0.2917, 0.75, 0.2083, 0.75, 0.375, 0.75, 0.625, 0.75, 0.625, 0.8333, 0.375, 0.8333, 0.375, 0.8333, 0.625, 0.8333, 0.625, 0.9167, 0.375, 0.9167, 0.375, 0.25, 0.625, 0.25, 0.625, 0.3333, 0.375, 0.3333, 0.7917, 0.5, 0.7917, 0.7399, 0.7917, 0.7399, 0.7917, 0.5, 0.2917, 0.5, 0.2917, 0.7399, 0.2917, 0.7399, 0.2917, 0.5, 0.125, 0.5, 0.2083, 0.5, 0.2083, 0.7399, 0.125, 0.7399, 0.375, 0.3333, 0.625, 0.3333, 0.625, 0.3333, 0.375, 0.3333, 0.625, 0.5, 0.7083, 0.5, 0.7083, 0.7399, 0.625, 0.7399, 0.7917, 0.5, 0.875, 0.5, 0.875, 0.7399, 0.7917, 0.7399, 0.2917, 0.5, 0.375, 0.5, 0.375, 0.7399, 0.2917, 0.7399, 0.375, 0.5, 0.625, 0.5, 0.625, 0.7399, 0.375, 0.7399, 0.375, 0.0, 0.625, 0.0, 0.625, 0.01012, 0.375, 0.01012, 0.375, 0.3333, 0.625, 0.3333, 0.625, 0.4167, 0.375, 0.4167, 0.2083, 0.5, 0.2917, 0.5, 0.2917, 0.7399, 0.2083, 0.7399, 0.7083, 0.5, 0.7917, 0.5, 0.7917, 0.7399, 0.7083, 0.7399, 0.7917, 0.7399, 0.7083, 0.7399, 0.7083, 0.7399, 0.7917, 0.7399, 0.625, 0.4167, 0.375, 0.4167, 0.375, 0.4167, 0.625, 0.4167, 0.2917, 0.7399, 0.2083, 0.7399, 0.2083, 0.7399, 0.2917, 0.7399, 0.2083, 0.7399, 0.2083, 0.5, 0.2083, 0.5, 0.2083, 0.7399, 0.7083, 0.7399, 0.7083, 0.5, 0.7083, 0.5, 0.7083, 0.7399])
me_cube_030.materials.append(mat_book2_003)
me_cube_030.materials.append(mat_pages)
me_cube_030.update()
me_cube_007 = bpy.data.meshes.new('Cube.007')
me_cube_007.from_pydata([(-1.0, -1.0, -1.0), (-1.0, -1.0, 1.0), (-1.0, 1.0, -1.0), (-1.0, 1.0, 1.0), (1.0, -1.0, -1.0), (1.0, -1.0, 1.0), (1.0, 1.0, -1.0), (1.0, 1.0, 1.0)], [], [(0, 1, 3, 2), (2, 3, 7, 6), (6, 7, 5, 4), (4, 5, 1, 0), (2, 6, 4, 0), (7, 3, 1, 5)])
_uv = me_cube_007.uv_layers.new(name='UVMap')
_uv.uv.foreach_set('vector', [0.375, 0.0, 0.625, 0.0, 0.625, 0.25, 0.375, 0.25, 0.375, 0.25, 0.625, 0.25, 0.625, 0.5, 0.375, 0.5, 0.375, 0.5, 0.625, 0.5, 0.625, 0.75, 0.375, 0.75, 0.375, 0.75, 0.625, 0.75, 0.625, 1.0, 0.375, 1.0, 0.125, 0.5, 0.375, 0.5, 0.375, 0.75, 0.125, 0.75, 0.625, 0.5, 0.875, 0.5, 0.875, 0.75, 0.625, 0.75])
me_cube_007.materials.append(mat_couch)
me_cube_007.update()

# ---- objects
ob_cube = bpy.data.objects.new('Cube', me_cube)
ob_light = bpy.data.objects.new('Light', light_light)
ob_camera = bpy.data.objects.new('Camera', cam_camera)
ob_cube_001 = bpy.data.objects.new('Cube.001', me_cube_001)
ob_cube_002 = bpy.data.objects.new('Cube.002', me_cube_002)
ob_cube_003 = bpy.data.objects.new('Cube.003', me_cube_003)
ob_cube_005 = bpy.data.objects.new('Cube.005', me_cube_005)
ob_cube_006 = bpy.data.objects.new('Cube.006', me_cube_006)
ob_cube_007 = bpy.data.objects.new('Cube.007', me_cube_010)
ob_cube_010 = bpy.data.objects.new('Cube.010', me_cube_013)
ob_tv = bpy.data.objects.new('TV', me_cube_014)
ob_cube_012 = bpy.data.objects.new('Cube.012', me_cube_015)
ob_cube_013 = bpy.data.objects.new('Cube.013', me_cube_016)
ob_cube_014 = bpy.data.objects.new('Cube.014', me_cube_017)
ob_cube_015 = bpy.data.objects.new('Cube.015', me_cube_018)
ob_cube_016 = bpy.data.objects.new('Cube.016', me_cube_019)
ob_cube_017 = bpy.data.objects.new('Cube.017', me_cube_020)
ob_cube_018 = bpy.data.objects.new('Cube.018', me_cube_021)
ob_cube_019 = bpy.data.objects.new('Cube.019', me_cube_022)
ob_cube_020 = bpy.data.objects.new('Cube.020', me_cube_023)
ob_cube_022 = bpy.data.objects.new('Cube.022', me_cube_025)
ob_cube_023 = bpy.data.objects.new('Cube.023', me_cube_026)
ob_cube_024 = bpy.data.objects.new('Cube.024', me_cube_027)
ob_cube_025 = bpy.data.objects.new('Cube.025', me_cube_028)
ob_cube_026 = bpy.data.objects.new('Cube.026', me_cube_029)
ob_cube_027 = bpy.data.objects.new('Cube.027', me_cube_030)
ob_cube_021 = bpy.data.objects.new('Cube.021', me_cube_007)

# ---- transforms, parenting, visibility, modifiers, constraints
ob_cube.location = (0.0, 0.0, 0.0)
ob_cube.scale = (4.396, 4.396, -0.07512)
ob_cube.lock_rotations_4d = False
ob_cube.empty_display_type = 'ARROWS'
ob_cube.lineart.crease_threshold = 0.0
ob_light.location = (4.076, 1.005, 5.904)
ob_light.rotation_euler = (0.6503, 0.05522, 1.866)
ob_light.lock_rotations_4d = False
ob_light.empty_display_type = 'ARROWS'
ob_light.color = (0.0, 0.0, 0.0, 0.0)
ob_light.lineart.crease_threshold = 0.0
ob_camera.location = (7.359, -6.926, 4.958)
ob_camera.rotation_euler = (1.109, 0.0, 0.8149)
ob_camera.lock_rotations_4d = False
ob_camera.empty_display_type = 'ARROWS'
ob_camera.color = (0.0, 0.0, 0.0, 0.0)
ob_camera.display_type = 'WIRE'
ob_camera.lineart.crease_threshold = 0.0
ob_cube_001.location = (-4.072, -0.1986, 0.164)
ob_cube_001.scale = (0.04769, 4.288, 0.08918)
ob_cube_002.location = (1.081, -0.4309, 0.6798)
ob_cube_002.scale = (1.0, 1.0, -0.05515)
_m = ob_cube_002.modifiers.new('Mirror', 'MIRROR')
_m.use_axis = (True, True, False)
_m.use_clip = True
ob_cube_003.location = (1.058, -0.4383, 0.1228)
ob_cube_003.scale = (1.678, 1.0, 0.008913)
ob_cube_005.location = (-0.02323, -3.823, 0.4955)
ob_cube_005.rotation_euler = (0.0, -0.0, -1.571)
ob_cube_005.scale = (0.09489, 3.198, 0.4147)
ob_cube_006.location = (3.077, -2.723, 0.4958)
ob_cube_006.scale = (0.09543, 1.006, 0.4143)
ob_cube_007.location = (-3.125, -1.963, 0.4978)
ob_cube_007.scale = (0.09543, 1.763, 0.4143)
ob_cube_010.location = (-2.032, -1.234, 0.2551)
ob_cube_010.scale = (1.0, 0.8289, 0.2358)
ob_tv.location = (0.3257, 4.025, 1.657)
ob_tv.scale = (1.164, 0.06158, 0.641)
ob_cube_012.location = (0.3257, 3.608, 0.3269)
ob_cube_012.scale = (1.845, 0.3911, 0.2496)
ob_cube_013.location = (-2.752, 3.956, 2.419)
ob_cube_013.scale = (0.4197, 0.1303, -0.009884)
ob_cube_014.location = (3.346, 3.846, 2.419)
ob_cube_014.scale = (0.7188, 0.2408, -0.009884)
ob_cube_015.location = (-2.945, 3.978, 2.586)
ob_cube_015.scale = (0.02576, 0.1086, 0.1562)
_m = ob_cube_015.modifiers.new('Array', 'ARRAY')
_m.count = 7
_m.relative_offset_displace = (1.2, 0.0, 0.0)
ob_cube_016.location = (0.3304, 4.059, 0.6408)
ob_cube_016.scale = (-0.02517, 0.02731, 0.3748)
ob_cube_017.location = (3.677, 4.067, 3.105)
ob_cube_017.rotation_euler = (1.571, 0.0, 0.0)
ob_cube_017.scale = (0.4383, 0.269, 0.0197)
ob_cube_018.location = (-4.234, -0.1411, 1.323)
ob_cube_018.scale = (0.1462, 1.414, 0.01996)
_m = ob_cube_018.modifiers.new('Array', 'ARRAY')
_m.count = 5
_m.relative_offset_displace = (0.0, 0.0, 1.7)
ob_cube_019.location = (-4.26, -0.126, 2.005)
ob_cube_019.scale = (0.04218, -0.01314, 0.8605)
ob_cube_020.location = (1.857, -0.5138, 0.7483)
ob_cube_020.rotation_euler = (0.0, -0.0, 0.2797)
ob_cube_020.scale = (0.09184, -0.2415, 0.01325)
ob_cube_022.location = (2.771, 3.955, 2.618)
ob_cube_022.scale = (0.03107, 0.131, 0.1884)
_m = ob_cube_022.modifiers.new('Array', 'ARRAY')
_m.count = 4
_m.relative_offset_displace = (1.2, 0.0, 0.0)
ob_cube_023.location = (3.081, 4.006, 2.54)
ob_cube_023.rotation_euler = (0.0, -0.3444, 0.0)
ob_cube_023.scale = (0.01838, 0.07748, 0.1114)
ob_cube_024.location = (3.151, 4.006, 2.532)
ob_cube_024.rotation_euler = (0.0, -0.5837, 0.0)
ob_cube_024.scale = (0.01838, 0.07748, 0.1114)
ob_cube_025.location = (3.475, 3.823, 2.449)
ob_cube_025.rotation_euler = (0.0, 1.571, 1.873)
ob_cube_025.scale = (0.01838, 0.07748, 0.1114)
ob_cube_026.location = (3.475, 3.823, 2.486)
ob_cube_026.rotation_euler = (-1.997, 1.571, 0.0)
ob_cube_026.scale = (0.01838, 0.07748, 0.1114)
ob_cube_027.location = (3.604, 3.784, 2.513)
ob_cube_027.rotation_euler = (0.0, -0.9109, 0.2556)
ob_cube_027.scale = (0.01838, 0.07748, 0.1114)
ob_cube_021.location = (-2.032, -2.892, 0.2551)
ob_cube_021.scale = (1.0, 0.8289, 0.2358)
_m = ob_cube_021.modifiers.new('Array', 'ARRAY')
_m.count = 3
_m.relative_offset_displace = (1.002, 0.0, 0.0)

# ---- collection membership
col_collection.objects.link(ob_cube)
col_collection.objects.link(ob_light)
col_collection.objects.link(ob_camera)
col_collection.objects.link(ob_cube_001)
col_collection.objects.link(ob_cube_002)
col_collection.objects.link(ob_cube_003)
col_collection.objects.link(ob_cube_005)
col_collection.objects.link(ob_cube_006)
col_collection.objects.link(ob_cube_007)
col_collection.objects.link(ob_cube_010)
col_collection.objects.link(ob_tv)
col_collection.objects.link(ob_cube_012)
col_collection.objects.link(ob_cube_013)
col_collection.objects.link(ob_cube_014)
col_collection.objects.link(ob_cube_015)
col_collection.objects.link(ob_cube_016)
col_collection.objects.link(ob_cube_017)
col_collection.objects.link(ob_cube_018)
col_collection.objects.link(ob_cube_019)
col_collection.objects.link(ob_cube_020)
col_collection.objects.link(ob_cube_022)
col_collection.objects.link(ob_cube_023)
col_collection.objects.link(ob_cube_024)
col_collection.objects.link(ob_cube_025)
col_collection.objects.link(ob_cube_026)
col_collection.objects.link(ob_cube_027)
col_collection.objects.link(ob_cube_021)

# ---- scene / render settings (as saved in the file)
scene.camera = ob_camera
scene.frame_start = 1; scene.frame_end = 250; scene.frame_set(0)
scene.render.engine = 'BLENDER_EEVEE_NEXT'
scene.cycles.sampling_pattern = 'TABULATED_SOBOL'
scene.eevee.use_raytracing = True
scene.view_settings.view_transform = 'Filmic'
bpy.context.view_layer.update()
